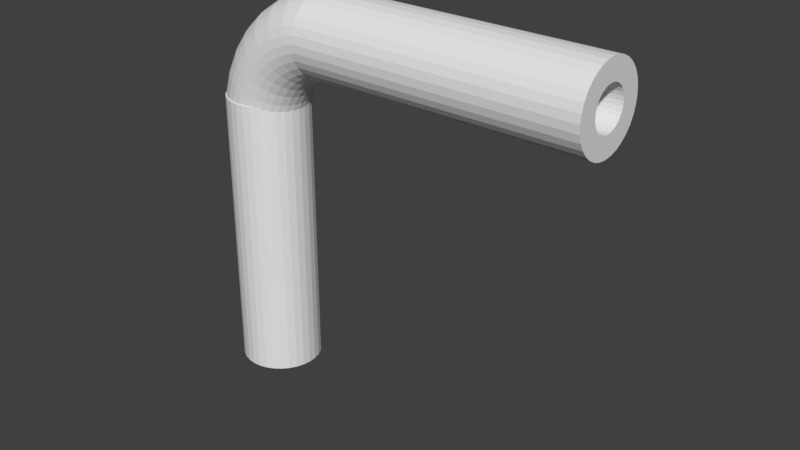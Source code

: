 # Source: LBendRC.blend  (saved by Blender 2.79.0; exported with 4.5.12 LTS)
import bpy
from mathutils import Matrix  # noqa: F401  (used for matrix-valued properties, if any)

bpy.ops.wm.read_factory_settings(use_empty=True)
scene = bpy.context.scene
scene.name = 'Scene'

# ---- collections
col_collection_1 = bpy.data.collections.new('Collection 1'); scene.collection.children.link(col_collection_1)

# ---- world
world_world = bpy.data.worlds.new('World'); scene.world = world_world
world_world.color = (0.05088, 0.05088, 0.05088)
world_world.use_sun_shadow = False
world_world.sun_shadow_jitter_overblur = 0.0
world_world.cycles.sampling_method = 'MANUAL'

# ---- meshes
me_cylinder_008 = bpy.data.meshes.new('Cylinder.008')
me_cylinder_008.from_pydata([(0.0, 0.5, -1.75), (0.0, 0.5, 1.75), (0.09755, 0.4904, -1.75), (0.09755, 0.4904, 1.75), (0.1913, 0.4619, -1.75), (0.1913, 0.4619, 1.75), (0.2778, 0.4157, -1.75), (0.2778, 0.4157, 1.75), (0.3536, 0.3536, -1.75), (0.3536, 0.3536, 1.75), (0.4157, 0.2778, -1.75), (0.4157, 0.2778, 1.75), (0.4619, 0.1913, -1.75), (0.4619, 0.1913, 1.75), (0.4904, 0.09755, -1.75), (0.4904, 0.09755, 1.75), (0.5, 3.775e-08, -1.75), (0.5, 3.775e-08, 1.75), (0.4904, -0.09755, -1.75), (0.4904, -0.09755, 1.75), (0.4619, -0.1913, -1.75), (0.4619, -0.1913, 1.75), (0.4157, -0.2778, -1.75), (0.4157, -0.2778, 1.75), (0.3536, -0.3536, -1.75), (0.3536, -0.3536, 1.75), (0.2778, -0.4157, -1.75), (0.2778, -0.4157, 1.75), (0.1913, -0.4619, -1.75), (0.1913, -0.4619, 1.75), (0.09755, -0.4904, -1.75), (0.09755, -0.4904, 1.75), (-1.629e-07, -0.5, -1.75), (-1.629e-07, -0.5, 1.75), (-0.09755, -0.4904, -1.75), (-0.09755, -0.4904, 1.75), (-0.1913, -0.4619, -1.75), (-0.1913, -0.4619, 1.75), (-0.2778, -0.4157, -1.75), (-0.2778, -0.4157, 1.75), (-0.3536, -0.3536, -1.75), (-0.3536, -0.3536, 1.75), (-0.4157, -0.2778, -1.75), (-0.4157, -0.2778, 1.75), (-0.4619, -0.1913, -1.75), (-0.4619, -0.1913, 1.75), (-0.4904, -0.09754, -1.75), (-0.4904, -0.09754, 1.75), (-0.5, 4.828e-07, -1.75), (-0.5, 4.828e-07, 1.75), (-0.4904, 0.09755, -1.75), (-0.4904, 0.09755, 1.75), (-0.4619, 0.1913, -1.75), (-0.4619, 0.1913, 1.75), (-0.4157, 0.2778, -1.75), (-0.4157, 0.2778, 1.75), (-0.3536, 0.3536, -1.75), (-0.3536, 0.3536, 1.75), (-0.2778, 0.4157, -1.75), (-0.2778, 0.4157, 1.75), (-0.1913, 0.4619, -1.75), (-0.1913, 0.4619, 1.75), (-0.09754, 0.4904, -1.75), (-0.09754, 0.4904, 1.75), (0.2079, -0.1389, 1.75), (0.2079, -0.1389, -1.75), (0.0, 0.25, 1.75), (0.0, 0.25, -1.75), (-0.04877, 0.2452, 1.75), (-0.04877, 0.2452, -1.75), (-0.09567, 0.231, 1.75), (-0.09567, 0.231, -1.75), (-0.231, -0.09567, 1.75), (-0.231, -0.09567, -1.75), (-0.2079, -0.1389, 1.75), (-0.2079, -0.1389, -1.75), (-0.2452, -0.04877, 1.75), (-0.2452, -0.04877, -1.75), (-0.1768, -0.1768, 1.75), (-0.1768, -0.1768, -1.75), (-0.04877, -0.2452, 1.75), (-0.04877, -0.2452, -1.75), (-8.146e-08, -0.25, 1.75), (-8.146e-08, -0.25, -1.75), (-0.09567, -0.231, 1.75), (-0.09567, -0.231, -1.75), (0.2452, 0.04877, 1.75), (0.2452, 0.04877, -1.75), (0.1389, 0.2079, 1.75), (0.1389, 0.2079, -1.75), (0.25, 1.887e-08, 1.75), (0.25, 1.887e-08, -1.75), (0.231, 0.09567, 1.75), (0.231, 0.09567, -1.75), (0.04877, -0.2452, 1.75), (0.04877, -0.2452, -1.75), (-0.1768, 0.1768, 1.75), (-0.1768, 0.1768, -1.75), (-0.1389, 0.2079, 1.75), (-0.1389, 0.2079, -1.75), (-0.2079, 0.1389, 1.75), (-0.2079, 0.1389, -1.75), (0.2452, -0.04877, 1.75), (0.2452, -0.04877, -1.75), (0.1389, -0.2079, 1.75), (0.1389, -0.2079, -1.75), (0.1768, -0.1768, 1.75), (0.1768, -0.1768, -1.75), (0.231, -0.09567, 1.75), (0.231, -0.09567, -1.75), (-0.25, 2.414e-07, 1.75), (-0.25, 2.414e-07, -1.75), (-0.1389, -0.2079, 1.75), (-0.1389, -0.2079, -1.75), (-0.2452, 0.04877, 1.75), (-0.2452, 0.04877, -1.75), (0.1768, 0.1768, 1.75), (0.1768, 0.1768, -1.75), (0.09567, -0.231, 1.75), (0.09567, -0.231, -1.75), (0.2079, 0.1389, 1.75), (0.2079, 0.1389, -1.75), (-0.231, 0.09567, 1.75), (-0.231, 0.09567, -1.75), (0.09567, 0.231, 1.75), (0.09567, 0.231, -1.75), (0.04877, 0.2452, 1.75), (0.04877, 0.2452, -1.75), (-0.08673, -0.3655, 1.513), (-0.009515, -0.3707, 1.506), (0.06653, -0.3601, 1.499), (0.1379, -0.3345, 1.492), (0.2016, -0.2958, 1.485), (0.2556, -0.2461, 1.48), (0.2983, -0.1878, 1.476), (0.3287, -0.1231, 1.473), (0.3463, -0.05417, 1.472), (0.3506, 0.01682, 1.473), (0.3414, 0.08775, 1.476), (0.3185, 0.1563, 1.48), (0.2823, 0.2201, 1.485), (0.2335, 0.2764, 1.492), (0.1733, 0.3226, 1.499), (0.1042, 0.3559, 1.506), (0.02906, 0.3746, 1.513), (-0.0483, 0.3774, 1.519), (-0.124, 0.3646, 1.524), (-0.1944, 0.3373, 1.528), (-0.2566, 0.2975, 1.531), (-0.3086, 0.2478, 1.533), (-0.3494, 0.1905, 1.534), (-0.3782, 0.1279, 1.535), (-0.3949, 0.06179, 1.535), (-0.3992, -0.006294, 1.535), (-0.3909, -0.07472, 1.534), (-0.3696, -0.1417, 1.533), (-0.3352, -0.2049, 1.531), (-0.2881, -0.2618, 1.528), (-0.2294, -0.3093, 1.524), (-0.1613, -0.3446, 1.519), (-0.05232, -0.371, 1.721), (0.02404, -0.3744, 1.708), (0.09862, -0.3624, 1.696), (0.1682, -0.336, 1.684), (0.2301, -0.297, 1.674), (0.2824, -0.2476, 1.665), (0.3238, -0.1898, 1.659), (0.3534, -0.1259, 1.655), (0.3706, -0.05797, 1.654), (0.375, 0.01196, 1.655), (0.3663, 0.08183, 1.659), (0.3445, 0.1495, 1.665), (0.3098, 0.2126, 1.674), (0.2628, 0.2686, 1.684), (0.2046, 0.315, 1.696), (0.1373, 0.3492, 1.708), (0.06349, 0.3692, 1.721), (-0.01328, 0.3738, 1.732), (-0.08925, 0.3626, 1.743), (-0.1608, 0.3366, 1.751), (-0.2247, 0.2975, 1.758), (-0.2786, 0.2477, 1.763), (-0.3211, 0.1896, 1.766), (-0.3512, 0.1256, 1.768), (-0.3686, 0.05767, 1.769), (-0.3728, -0.01231, 1.768), (-0.3636, -0.08247, 1.766), (-0.3409, -0.1507, 1.763), (-0.3048, -0.2146, 1.758), (-0.2559, -0.2714, 1.751), (-0.1957, -0.318, 1.743), (-0.1268, -0.3518, 1.732), (0.009157, -0.3806, 1.92), (0.08225, -0.3835, 1.895), (0.1536, -0.371, 1.87), (0.2202, -0.3442, 1.848), (0.2795, -0.3048, 1.828), (0.3298, -0.255, 1.812), (0.3696, -0.197, 1.8), (0.3983, -0.1329, 1.793), (0.4152, -0.06494, 1.791), (0.4199, 0.004941, 1.793), (0.4121, 0.07467, 1.8), (0.3919, 0.1421, 1.812), (0.3593, 0.2049, 1.828), (0.3148, 0.2605, 1.848), (0.2596, 0.3064, 1.87), (0.1955, 0.3401, 1.895), (0.125, 0.3596, 1.92), (0.05135, 0.3636, 1.945), (-0.02174, 0.352, 1.968), (-0.09076, 0.3256, 1.988), (-0.1526, 0.2862, 2.005), (-0.2051, 0.2362, 2.018), (-0.2465, 0.178, 2.027), (-0.276, 0.1138, 2.032), (-0.2932, 0.04588, 2.033), (-0.2976, -0.02407, 2.032), (-0.2891, -0.09414, 2.027), (-0.2674, -0.1622, 2.018), (-0.2328, -0.2259, 2.005), (-0.1859, -0.2823, 1.988), (-0.1282, -0.3285, 1.968), (-0.06217, -0.3619, 1.945), (0.104, -0.3954, 2.107), (0.1717, -0.3975, 2.069), (0.2378, -0.3842, 2.033), (0.2996, -0.3566, 2.0), (0.3547, -0.3165, 1.971), (0.4016, -0.2662, 1.948), (0.439, -0.2078, 1.931), (0.4661, -0.1435, 1.921), (0.4825, -0.07547, 1.918), (0.4877, -0.00567, 1.921), (0.4815, 0.06382, 1.931), (0.4637, 0.1309, 1.948), (0.4344, 0.1931, 1.971), (0.3942, 0.2481, 2.0), (0.3438, 0.2932, 2.033), (0.2849, 0.3261, 2.069), (0.2198, 0.3448, 2.107), (0.1515, 0.348, 2.144), (0.08345, 0.3356, 2.179), (0.01884, 0.3085, 2.209), (-0.03938, 0.2685, 2.235), (-0.08895, 0.218, 2.256), (-0.1284, 0.1595, 2.27), (-0.1567, 0.09517, 2.278), (-0.1735, 0.02715, 2.281), (-0.1783, -0.04274, 2.278), (-0.1709, -0.1126, 2.27), (-0.1513, -0.1804, 2.256), (-0.1195, -0.2436, 2.235), (-0.07627, -0.2995, 2.209), (-0.02303, -0.345, 2.179), (0.03803, -0.3776, 2.144), (0.2293, -0.415, 2.273), (0.2895, -0.416, 2.224), (0.3485, -0.4015, 2.178), (0.4038, -0.3729, 2.136), (0.4533, -0.332, 2.099), (0.4956, -0.2809, 2.07), (0.5297, -0.222, 2.048), (0.5549, -0.1574, 2.035), (0.5706, -0.08925, 2.031), (0.5764, -0.01955, 2.035), (0.5722, 0.04962, 2.048), (0.5578, 0.1161, 2.07), (0.533, 0.1777, 2.099), (0.4984, 0.2318, 2.136), (0.4545, 0.2759, 2.178), (0.4027, 0.3077, 2.224), (0.3451, 0.3252, 2.273), (0.2843, 0.3272, 2.322), (0.2231, 0.3137, 2.367), (0.1647, 0.2856, 2.408), (0.1117, 0.2449, 2.442), (0.06623, 0.1937, 2.469), (0.02972, 0.1347, 2.489), (0.003099, 0.07017, 2.5), (-0.01308, 0.002057, 2.504), (-0.01848, -0.06774, 2.5), (-0.01285, -0.1374, 2.489), (0.003896, -0.2047, 2.469), (0.03159, -0.2673, 2.442), (0.06961, -0.3223, 2.408), (0.1167, -0.3668, 2.367), (0.1708, -0.3984, 2.322), (0.3813, -0.4388, 2.415), (0.4323, -0.4383, 2.357), (0.4824, -0.4225, 2.301), (0.5297, -0.3926, 2.251), (0.5723, -0.3506, 2.208), (0.6091, -0.2987, 2.173), (0.6391, -0.2391, 2.147), (0.6618, -0.1741, 2.132), (0.6767, -0.1059, 2.127), (0.6834, -0.03629, 2.132), (0.6816, 0.03251, 2.147), (0.6712, 0.09838, 2.173), (0.652, 0.1591, 2.208), (0.6243, 0.2121, 2.251), (0.5884, 0.255, 2.301), (0.5455, 0.2853, 2.357), (0.4971, 0.3014, 2.415), (0.4455, 0.302, 2.473), (0.393, 0.2871, 2.528), (0.3424, 0.2578, 2.578), (0.296, 0.216, 2.62), (0.2557, 0.1641, 2.653), (0.223, 0.1045, 2.677), (0.1986, 0.03959, 2.691), (0.1831, -0.02864, 2.695), (0.177, -0.09832, 2.691), (0.1804, -0.1676, 2.677), (0.1934, -0.2343, 2.653), (0.2159, -0.2961, 2.62), (0.2473, -0.3501, 2.578), (0.2866, -0.3934, 2.528), (0.332, -0.4236, 2.473), (0.5554, -0.466, 2.528), (0.5956, -0.4639, 2.462), (0.6355, -0.4464, 2.399), (0.6734, -0.4151, 2.342), (0.7081, -0.3718, 2.293), (0.7385, -0.3189, 2.254), (0.7639, -0.2586, 2.226), (0.7838, -0.1932, 2.208), (0.7977, -0.1248, 2.203), (0.8053, -0.05537, 2.208), (0.8064, 0.01299, 2.226), (0.8006, 0.07814, 2.254), (0.7879, 0.1378, 2.293), (0.768, 0.1896, 2.342), (0.7415, 0.231, 2.399), (0.7088, 0.2598, 2.462), (0.6712, 0.2742, 2.528), (0.6303, 0.2731, 2.595), (0.5881, 0.2566, 2.657), (0.5466, 0.2259, 2.714), (0.508, 0.1829, 2.762), (0.4738, 0.13, 2.8), (0.4455, 0.0697, 2.827), (0.4237, 0.004363, 2.844), (0.4091, -0.064, 2.849), (0.4021, -0.1335, 2.844), (0.4029, -0.2024, 2.827), (0.4115, -0.2685, 2.8), (0.4279, -0.3293, 2.762), (0.4515, -0.382, 2.714), (0.4816, -0.4239, 2.657), (0.5168, -0.4525, 2.595), (0.7463, -0.4959, 2.609), (0.7745, -0.4918, 2.537), (0.803, -0.4726, 2.469), (0.8307, -0.4397, 2.407), (0.8566, -0.3951, 2.354), (0.88, -0.341, 2.312), (0.9002, -0.28, 2.281), (0.917, -0.2141, 2.262), (0.9298, -0.1455, 2.256), (0.9385, -0.07621, 2.262), (0.9427, -0.00834, 2.281), (0.9421, 0.05601, 2.312), (0.9363, 0.1146, 2.354), (0.9253, 0.165, 2.407), (0.909, 0.2048, 2.469), (0.8877, 0.2318, 2.537), (0.8621, 0.2443, 2.609), (0.8331, 0.2413, 2.681), (0.8022, 0.2231, 2.75), (0.771, 0.1908, 2.812), (0.7411, 0.1464, 2.865), (0.7139, 0.0924, 2.907), (0.6905, 0.03136, 2.937), (0.6717, -0.03444, 2.955), (0.6582, -0.103, 2.961), (0.6502, -0.1723, 2.955), (0.6479, -0.2407, 2.937), (0.6516, -0.306, 2.907), (0.661, -0.3657, 2.865), (0.6759, -0.4171, 2.812), (0.6957, -0.4574, 2.75), (0.7196, -0.4842, 2.681), (0.9481, -0.5275, 2.655), (0.9636, -0.5214, 2.58), (0.98, -0.5003, 2.508), (0.9967, -0.4657, 2.443), (1.013, -0.4196, 2.388), (1.029, -0.3644, 2.344), (1.044, -0.3024, 2.311), (1.057, -0.236, 2.292), (1.069, -0.1673, 2.285), (1.079, -0.09818, 2.292), (1.086, -0.03083, 2.311), (1.091, 0.03267, 2.344), (1.093, 0.09007, 2.388), (1.091, 0.139, 2.443), (1.086, 0.1771, 2.508), (1.077, 0.2022, 2.58), (1.064, 0.2127, 2.655), (1.048, 0.2078, 2.731), (1.029, 0.1876, 2.804), (1.009, 0.1536, 2.869), (0.9884, 0.1077, 2.925), (0.9686, 0.05255, 2.97), (0.9506, -0.009334, 3.002), (0.9351, -0.07564, 3.021), (0.9226, -0.1443, 3.028), (0.9135, -0.2135, 3.021), (0.908, -0.2814, 3.002), (0.9063, -0.3459, 2.97), (0.9082, -0.4044, 2.925), (0.9138, -0.4543, 2.869), (0.9226, -0.4929, 2.804), (0.9342, -0.5178, 2.731), (1.155, -0.5597, 2.657), (1.165, -0.5511, 2.58), (1.177, -0.5278, 2.508), (1.19, -0.4915, 2.444), (1.203, -0.4446, 2.389), (1.216, -0.3893, 2.346), (1.228, -0.3281, 2.314), (1.24, -0.2629, 2.296), (1.251, -0.1958, 2.289), (1.261, -0.1285, 2.296), (1.27, -0.06274, 2.314), (1.276, -0.0005474, 2.346), (1.281, 0.05604, 2.389), (1.283, 0.1047, 2.444), (1.282, 0.1431, 2.508), (1.278, 0.1689, 2.58), (1.27, 0.1803, 2.657), (1.26, 0.1761, 2.735), (1.246, 0.1564, 2.81), (1.231, 0.1222, 2.878), (1.215, 0.07583, 2.937), (1.198, 0.01976, 2.984), (1.182, -0.0433, 3.018), (1.168, -0.1109, 3.039), (1.156, -0.1808, 3.046), (1.146, -0.2511, 3.039), (1.139, -0.3198, 3.018), (1.135, -0.3847, 2.984), (1.133, -0.4432, 2.937), (1.135, -0.4924, 2.878), (1.139, -0.5296, 2.81), (1.146, -0.5524, 2.735), (-0.08837, -0.3754, 1.513), (-0.009129, -0.3807, 1.506), (0.06892, -0.3698, 1.498), (0.1421, -0.3435, 1.491), (0.2076, -0.3038, 1.484), (0.2629, -0.2528, 1.479), (0.3068, -0.1929, 1.475), (0.338, -0.1265, 1.472), (0.3561, -0.0557, 1.471), (0.3605, 0.01719, 1.472), (0.351, 0.09001, 1.475), (0.3276, 0.1604, 1.479), (0.2904, 0.2259, 1.484), (0.2403, 0.2837, 1.491), (0.1786, 0.3311, 1.498), (0.1076, 0.3653, 1.506), (0.03051, 0.3845, 1.513), (-0.04887, 0.3874, 1.519), (-0.1265, 0.3743, 1.525), (-0.1988, 0.3462, 1.529), (-0.2627, 0.3054, 1.532), (-0.3161, 0.2544, 1.534), (-0.3579, 0.1956, 1.535), (-0.3875, 0.1313, 1.536), (-0.4047, 0.06332, 1.536), (-0.4091, -0.006609, 1.536), (-0.4006, -0.07689, 1.535), (-0.3787, -0.1456, 1.534), (-0.3434, -0.2106, 1.532), (-0.295, -0.2689, 1.529), (-0.2348, -0.3177, 1.525), (-0.1649, -0.354, 1.519), (-0.05389, -0.3808, 1.721), (0.02444, -0.3844, 1.708), (0.101, -0.3721, 1.695), (0.1724, -0.345, 1.683), (0.2359, -0.305, 1.672), (0.2897, -0.2542, 1.664), (0.3322, -0.1949, 1.657), (0.3626, -0.1293, 1.653), (0.3803, -0.05948, 1.652), (0.3847, 0.01235, 1.653), (0.3758, 0.08412, 1.657), (0.3535, 0.1536, 1.664), (0.3178, 0.2184, 1.672), (0.2695, 0.2759, 1.683), (0.2098, 0.3235, 1.695), (0.1407, 0.3586, 1.708), (0.065, 0.3791, 1.721), (-0.01375, 0.3837, 1.733), (-0.09168, 0.3722, 1.743), (-0.165, 0.3455, 1.752), (-0.2306, 0.3054, 1.759), (-0.2859, 0.2543, 1.765), (-0.3295, 0.1947, 1.768), (-0.3605, 0.1289, 1.77), (-0.3783, 0.05919, 1.77), (-0.3826, -0.01266, 1.77), (-0.3732, -0.0847, 1.768), (-0.3499, -0.1548, 1.765), (-0.3128, -0.2204, 1.759), (-0.2627, -0.2786, 1.752), (-0.201, -0.3264, 1.743), (-0.1303, -0.3612, 1.733), (0.00762, -0.3905, 1.92), (0.08259, -0.3935, 1.894), (0.1558, -0.3807, 1.869), (0.2241, -0.3531, 1.846), (0.285, -0.3127, 1.825), (0.3366, -0.2615, 1.809), (0.3775, -0.2019, 1.797), (0.4069, -0.1362, 1.789), (0.4242, -0.06636, 1.787), (0.4291, 0.005412, 1.789), (0.4211, 0.07702, 1.797), (0.4004, 0.1462, 1.809), (0.3669, 0.2107, 1.825), (0.3213, 0.2678, 1.846), (0.2646, 0.3149, 1.869), (0.1988, 0.3495, 1.894), (0.1265, 0.3695, 1.92), (0.05102, 0.3736, 1.946), (-0.02394, 0.3617, 1.97), (-0.09473, 0.3345, 1.99), (-0.1582, 0.2941, 2.007), (-0.212, 0.2427, 2.021), (-0.2545, 0.1829, 2.03), (-0.2848, 0.1171, 2.035), (-0.3024, 0.04732, 2.037), (-0.307, -0.02451, 2.035), (-0.2982, -0.09646, 2.03), (-0.276, -0.1664, 2.021), (-0.2405, -0.2317, 2.007), (-0.1924, -0.2896, 1.99), (-0.1333, -0.337, 1.97), (-0.06553, -0.3713, 1.946), (0.1025, -0.4053, 2.107), (0.1718, -0.4075, 2.068), (0.2396, -0.3938, 2.031), (0.303, -0.3654, 1.997), (0.3596, -0.3243, 1.967), (0.4077, -0.2726, 1.944), (0.4461, -0.2127, 1.926), (0.4739, -0.1467, 1.916), (0.4907, -0.07677, 1.912), (0.4961, -0.005074, 1.916), (0.4897, 0.06629, 1.926), (0.4715, 0.1351, 1.944), (0.4415, 0.199, 1.967), (0.4002, 0.2555, 1.997), (0.3485, 0.3018, 2.031), (0.2881, 0.3355, 2.068), (0.2214, 0.3547, 2.107), (0.1514, 0.3579, 2.145), (0.08155, 0.3452, 2.181), (0.01531, 0.3173, 2.212), (-0.04438, 0.2763, 2.239), (-0.09522, 0.2245, 2.26), (-0.1356, 0.1644, 2.275), (-0.1647, 0.09833, 2.283), (-0.1819, 0.02847, 2.286), (-0.1869, -0.04329, 2.283), (-0.1794, -0.115, 2.275), (-0.1592, -0.1846, 2.26), (-0.1266, -0.2495, 2.239), (-0.08234, -0.3068, 2.212), (-0.02776, -0.3535, 2.181), (0.03483, -0.387, 2.145), (0.2278, -0.4249, 2.273), (0.2895, -0.4259, 2.223), (0.35, -0.411, 2.175), (0.4066, -0.3817, 2.132), (0.4574, -0.3396, 2.094), (0.5009, -0.2872, 2.064), (0.5358, -0.2267, 2.042), (0.5616, -0.1604, 2.029), (0.5777, -0.09038, 2.024), (0.5838, -0.01879, 2.029), (0.5795, 0.05225, 2.042), (0.5647, 0.1205, 2.064), (0.5393, 0.1837, 2.094), (0.5038, 0.2393, 2.132), (0.4588, 0.2845, 2.175), (0.4057, 0.3171, 2.223), (0.3467, 0.335, 2.273), (0.2843, 0.3371, 2.323), (0.2216, 0.3232, 2.37), (0.1618, 0.2944, 2.412), (0.1074, 0.2525, 2.447), (0.06082, 0.2, 2.475), (0.02338, 0.1395, 2.495), (-0.003926, 0.07317, 2.507), (-0.02053, 0.003223, 2.511), (-0.02608, -0.06845, 2.507), (-0.02033, -0.1399, 2.495), (-0.003186, -0.209, 2.475), (0.02518, -0.2733, 2.447), (0.06413, -0.3297, 2.412), (0.1123, -0.3755, 2.37), (0.1678, -0.4078, 2.323), (0.3798, -0.4487, 2.415), (0.432, -0.4482, 2.355), (0.4834, -0.4319, 2.298), (0.5318, -0.4012, 2.246), (0.5755, -0.3581, 2.202), (0.6132, -0.3048, 2.166), (0.6441, -0.2437, 2.14), (0.6673, -0.1769, 2.124), (0.6826, -0.1068, 2.119), (0.6895, -0.03533, 2.124), (0.6877, 0.03532, 2.14), (0.677, 0.103, 2.166), (0.6574, 0.1652, 2.202), (0.6289, 0.2197, 2.246), (0.5922, 0.2637, 2.298), (0.5482, 0.2948, 2.355), (0.4987, 0.3113, 2.415), (0.4458, 0.3119, 2.475), (0.3921, 0.2966, 2.532), (0.3402, 0.2665, 2.582), (0.2927, 0.2236, 2.625), (0.2514, 0.1702, 2.659), (0.2178, 0.1091, 2.684), (0.1927, 0.0424, 2.698), (0.1769, -0.02766, 2.703), (0.1706, -0.09922, 2.698), (0.1741, -0.1703, 2.684), (0.1874, -0.2389, 2.659), (0.2104, -0.3022, 2.625), (0.2426, -0.3576, 2.582), (0.2828, -0.4021, 2.532), (0.3292, -0.4331, 2.475), (0.5539, -0.4759, 2.528), (0.595, -0.4737, 2.46), (0.6359, -0.4558, 2.396), (0.6747, -0.4236, 2.337), (0.7103, -0.3792, 2.287), (0.7414, -0.3249, 2.247), (0.7675, -0.263, 2.217), (0.7878, -0.1958, 2.2), (0.8021, -0.1255, 2.194), (0.81, -0.05418, 2.2), (0.8111, 0.01601, 2.217), (0.8052, 0.08291, 2.247), (0.7922, 0.1442, 2.287), (0.7719, 0.1973, 2.337), (0.7447, 0.2398, 2.396), (0.7113, 0.2693, 2.46), (0.6728, 0.284, 2.528), (0.6309, 0.2829, 2.596), (0.5876, 0.266, 2.661), (0.5452, 0.2344, 2.719), (0.5057, 0.1902, 2.768), (0.4707, 0.1359, 2.808), (0.4416, 0.07404, 2.836), (0.4193, 0.00695, 2.853), (0.4044, -0.06325, 2.858), (0.3972, -0.1347, 2.853), (0.3979, -0.2054, 2.836), (0.4067, -0.2732, 2.808), (0.4234, -0.3356, 2.768), (0.4476, -0.3897, 2.719), (0.4783, -0.4327, 2.661), (0.5143, -0.462, 2.596), (0.7447, -0.5058, 2.609), (0.7736, -0.5016, 2.535), (0.8028, -0.4819, 2.465), (0.8311, -0.4481, 2.402), (0.8576, -0.4023, 2.347), (0.8815, -0.3468, 2.304), (0.9023, -0.2841, 2.272), (0.9195, -0.2164, 2.253), (0.9327, -0.1459, 2.246), (0.9416, -0.07478, 2.253), (0.9459, -0.005083, 2.272), (0.9453, 0.06099, 2.304), (0.9395, 0.1211, 2.347), (0.9283, 0.1728, 2.402), (0.9116, 0.2137, 2.465), (0.8898, 0.2414, 2.535), (0.8636, 0.2542, 2.609), (0.834, 0.2511, 2.683), (0.8024, 0.2324, 2.754), (0.7705, 0.1992, 2.818), (0.7399, 0.1536, 2.872), (0.7121, 0.09816, 2.915), (0.6881, 0.03548, 2.946), (0.6689, -0.03209, 2.964), (0.6549, -0.1025, 2.971), (0.6467, -0.1737, 2.964), (0.6444, -0.2439, 2.946), (0.6481, -0.3109, 2.915), (0.6577, -0.3722, 2.872), (0.6729, -0.425, 2.818), (0.6931, -0.4663, 2.754), (0.7175, -0.4938, 2.683), (0.9465, -0.5373, 2.655), (0.9623, -0.5311, 2.578), (0.9791, -0.5095, 2.504), (0.9962, -0.4739, 2.438), (1.013, -0.4266, 2.381), (1.029, -0.3699, 2.335), (1.044, -0.3063, 2.302), (1.058, -0.2381, 2.282), (1.07, -0.1674, 2.275), (1.08, -0.09649, 2.282), (1.088, -0.02733, 2.302), (1.093, 0.03787, 2.335), (1.095, 0.09678, 2.381), (1.093, 0.147, 2.438), (1.088, 0.1861, 2.504), (1.079, 0.2119, 2.578), (1.065, 0.2226, 2.655), (1.049, 0.2175, 2.733), (1.03, 0.1968, 2.808), (1.009, 0.1618, 2.875), (0.9884, 0.1147, 2.932), (0.9682, 0.05811, 2.978), (0.9497, -0.005443, 3.011), (0.9338, -0.07353, 3.031), (0.921, -0.1441, 3.038), (0.9117, -0.2152, 3.031), (0.906, -0.2849, 3.011), (0.9042, -0.351, 2.978), (0.9061, -0.4111, 2.932), (0.9117, -0.4623, 2.875), (0.9206, -0.5019, 2.808), (0.9324, -0.5275, 2.733), (1.153, -0.5695, 2.657), (1.164, -0.5608, 2.578), (1.176, -0.5368, 2.504), (1.189, -0.4996, 2.438), (1.202, -0.4513, 2.382), (1.215, -0.3946, 2.337), (1.228, -0.3317, 2.305), (1.24, -0.2648, 2.286), (1.252, -0.1958, 2.279), (1.262, -0.1267, 2.286), (1.271, -0.05919, 2.305), (1.278, 0.004662, 2.337), (1.282, 0.06274, 2.382), (1.284, 0.1127, 2.438), (1.284, 0.1521, 2.504), (1.279, 0.1785, 2.578), (1.272, 0.1902, 2.657), (1.261, 0.1858, 2.737), (1.248, 0.1655, 2.814), (1.232, 0.1305, 2.884), (1.215, 0.08286, 2.944), (1.198, 0.02528, 2.993), (1.182, -0.03947, 3.027), (1.167, -0.1089, 3.049), (1.155, -0.1807, 3.056), (1.145, -0.2529, 3.049), (1.138, -0.3234, 3.027), (1.133, -0.39, 2.993), (1.132, -0.4501, 2.944), (1.133, -0.5006, 2.884), (1.138, -0.5387, 2.814), (1.144, -0.5621, 2.737), (-0.0923, -0.4428, 1.595), (0.001242, -0.4496, 1.586), (0.09351, -0.4372, 1.577), (0.1801, -0.4065, 1.568), (0.2575, -0.3599, 1.56), (0.323, -0.2998, 1.553), (0.3748, -0.2293, 1.548), (0.4117, -0.151, 1.545), (0.433, -0.06773, 1.544), (0.4382, 0.01811, 1.545), (0.4269, 0.1039, 1.548), (0.3992, 0.1869, 1.553), (0.3551, 0.264, 1.56), (0.2957, 0.3321, 1.568), (0.2226, 0.3877, 1.577), (0.1385, 0.4278, 1.586), (0.04735, 0.4499, 1.595), (-0.04633, 0.4527, 1.603), (-0.1377, 0.4365, 1.61), (-0.2225, 0.4029, 1.616), (-0.297, 0.3546, 1.62), (-0.3591, 0.2945, 1.623), (-0.4075, 0.2258, 1.624), (-0.4416, 0.151, 1.625), (-0.4614, 0.0722, 1.626), (-0.4667, -0.008881, 1.625), (-0.457, -0.09055, 1.624), (-0.4319, -0.1708, 1.623), (-0.3911, -0.2469, 1.62), (-0.3349, -0.3157, 1.616), (-0.2645, -0.3736, 1.61), (-0.1824, -0.4169, 1.603), (-0.07014, -0.4825, 1.721), (0.02859, -0.4872, 1.703), (0.1252, -0.4718, 1.686), (0.2155, -0.4377, 1.67), (0.296, -0.387, 1.656), (0.3642, -0.3226, 1.644), (0.4183, -0.2472, 1.636), (0.4569, -0.1638, 1.63), (0.4794, -0.07499, 1.629), (0.4851, 0.01641, 1.63), (0.4738, 0.1077, 1.636), (0.4453, 0.196, 1.644), (0.4001, 0.2782, 1.656), (0.3389, 0.351, 1.67), (0.2633, 0.4111, 1.686), (0.176, 0.4552, 1.703), (0.0806, 0.4809, 1.721), (-0.0186, 0.4865, 1.737), (-0.1167, 0.4718, 1.752), (-0.209, 0.4379, 1.764), (-0.2916, 0.387, 1.774), (-0.3614, 0.3222, 1.782), (-0.4164, 0.2467, 1.787), (-0.4555, 0.1633, 1.79), (-0.4781, 0.0748, 1.791), (-0.4836, -0.01634, 1.79), (-0.4718, -0.1077, 1.787), (-0.4425, -0.1964, 1.782), (-0.3959, -0.2794, 1.774), (-0.3328, -0.3531, 1.764), (-0.2552, -0.4136, 1.752), (-0.1663, -0.4576, 1.737), (-0.00821, -0.4922, 1.92), (0.08607, -0.4961, 1.886), (0.1783, -0.48, 1.853), (0.2644, -0.4451, 1.823), (0.3414, -0.3939, 1.796), (0.4066, -0.329, 1.775), (0.4584, -0.2534, 1.759), (0.4957, -0.1698, 1.75), (0.5177, -0.08099, 1.746), (0.5239, 0.01026, 1.75), (0.5139, 0.1013, 1.759), (0.4876, 0.1891, 1.775), (0.4453, 0.2708, 1.796), (0.3878, 0.3431, 1.823), (0.3164, 0.4026, 1.853), (0.2335, 0.4462, 1.886), (0.1425, 0.4712, 1.92), (0.04762, 0.4763, 1.954), (-0.04658, 0.461, 1.985), (-0.1356, 0.4266, 2.012), (-0.2154, 0.3753, 2.035), (-0.2832, 0.3102, 2.052), (-0.3368, 0.2343, 2.064), (-0.3751, 0.1508, 2.072), (-0.3974, 0.06218, 2.074), (-0.4032, -0.029, 2.072), (-0.3923, -0.1203, 2.064), (-0.3644, -0.2089, 2.052), (-0.3198, -0.2916, 2.035), (-0.2594, -0.3648, 2.012), (-0.1852, -0.4247, 1.985), (-0.1001, -0.468, 1.954), (0.08663, -0.5071, 2.107), (0.1736, -0.5098, 2.057), (0.2589, -0.4926, 2.009), (0.3386, -0.4567, 1.965), (0.4099, -0.4046, 1.927), (0.4707, -0.339, 1.896), (0.5192, -0.2629, 1.874), (0.5545, -0.179, 1.86), (0.5759, -0.09008, 1.856), (0.5827, 0.001065, 1.86), (0.5747, 0.09175, 1.874), (0.5517, 0.1791, 1.896), (0.5139, 0.2601, 1.927), (0.4619, 0.3315, 1.965), (0.3969, 0.39, 2.009), (0.3211, 0.4325, 2.057), (0.2374, 0.4564, 2.107), (0.1496, 0.4603, 2.156), (0.06208, 0.444, 2.202), (-0.021, 0.4087, 2.243), (-0.09591, 0.3566, 2.278), (-0.1598, 0.2909, 2.305), (-0.2107, 0.2146, 2.324), (-0.2474, 0.1308, 2.336), (-0.2691, 0.04211, 2.339), (-0.2755, -0.04898, 2.336), (-0.2662, -0.14, 2.324), (-0.241, -0.2282, 2.305), (-0.2002, -0.3103, 2.278), (-0.1448, -0.3827, 2.243), (-0.07649, -0.4417, 2.202), (0.001876, -0.484, 2.156), (0.2119, -0.5267, 2.273), (0.2891, -0.5279, 2.209), (0.3649, -0.5091, 2.148), (0.436, -0.472, 2.092), (0.4999, -0.4187, 2.044), (0.5546, -0.3522, 2.005), (0.5988, -0.2753, 1.976), (0.6314, -0.191, 1.959), (0.6519, -0.102, 1.953), (0.6596, -0.01097, 1.959), (0.6543, 0.07929, 1.976), (0.6357, 0.166, 2.005), (0.6039, 0.246, 2.044), (0.5593, 0.3163, 2.092), (0.503, 0.3734, 2.148), (0.4365, 0.4144, 2.209), (0.3627, 0.4368, 2.273), (0.2847, 0.4392, 2.337), (0.2064, 0.4214, 2.397), (0.1315, 0.3848, 2.451), (0.06351, 0.3317, 2.496), (0.005072, 0.2651, 2.532), (-0.04193, 0.1882, 2.558), (-0.07629, 0.104, 2.573), (-0.09728, 0.01523, 2.578), (-0.1044, -0.07575, 2.573), (-0.09741, -0.1664, 2.558), (-0.07613, -0.254, 2.532), (-0.04082, -0.3352, 2.496), (0.007698, -0.4066, 2.451), (0.0678, -0.4643, 2.397), (0.137, -0.5051, 2.337), (0.3639, -0.5505, 2.415), (0.429, -0.5498, 2.339), (0.4931, -0.5292, 2.266), (0.5537, -0.4904, 2.2), (0.6085, -0.4357, 2.143), (0.6559, -0.368, 2.097), (0.6948, -0.2903, 2.063), (0.7242, -0.2055, 2.043), (0.7435, -0.1163, 2.036), (0.7523, -0.02547, 2.043), (0.7502, 0.06428, 2.063), (0.737, 0.1501, 2.097), (0.7125, 0.229, 2.143), (0.677, 0.2978, 2.2), (0.6312, 0.3533, 2.266), (0.5764, 0.3925, 2.339), (0.5147, 0.413, 2.415), (0.4488, 0.4135, 2.491), (0.3819, 0.394, 2.564), (0.3173, 0.3557, 2.628), (0.258, 0.3013, 2.683), (0.2064, 0.2336, 2.727), (0.1643, 0.1559, 2.758), (0.1329, 0.07131, 2.777), (0.1129, -0.01766, 2.783), (0.1048, -0.1085, 2.777), (0.1089, -0.1987, 2.758), (0.1252, -0.2855, 2.727), (0.1537, -0.3656, 2.683), (0.1935, -0.4356, 2.628), (0.2433, -0.4918, 2.564), (0.3011, -0.5308, 2.491), (0.538, -0.5777, 2.528), (0.589, -0.5748, 2.442), (0.6397, -0.5521, 2.36), (0.6881, -0.5114, 2.285), (0.7325, -0.4551, 2.221), (0.7715, -0.3861, 2.17), (0.8042, -0.3075, 2.132), (0.8299, -0.222, 2.109), (0.848, -0.1327, 2.102), (0.858, -0.04201, 2.109), (0.8597, 0.04717, 2.132), (0.8525, 0.132, 2.17), (0.8365, 0.2096, 2.221), (0.8114, 0.2768, 2.285), (0.7778, 0.3304, 2.36), (0.7364, 0.3675, 2.442), (0.6887, 0.3858, 2.528), (0.6369, 0.3841, 2.615), (0.5833, 0.3624, 2.697), (0.5307, 0.3223, 2.771), (0.4816, 0.2663, 2.834), (0.4381, 0.1973, 2.884), (0.4019, 0.1188, 2.919), (0.3739, 0.0336, 2.941), (0.3551, -0.05554, 2.948), (0.3458, -0.1462, 2.941), (0.3464, -0.2358, 2.919), (0.3569, -0.3217, 2.884), (0.3773, -0.4006, 2.834), (0.4069, -0.469, 2.771), (0.4448, -0.5233, 2.697), (0.4892, -0.5602, 2.615), (0.7288, -0.6075, 2.609), (0.7642, -0.6022, 2.515), (0.8001, -0.5772, 2.426), (0.8351, -0.5344, 2.346), (0.868, -0.4763, 2.276), (0.8978, -0.4059, 2.221), (0.9237, -0.3262, 2.181), (0.9453, -0.2401, 2.156), (0.962, -0.1505, 2.148), (0.9735, -0.06008, 2.156), (0.9792, 0.02846, 2.181), (0.9788, 0.1123, 2.221), (0.972, 0.1884, 2.276), (0.9584, 0.2538, 2.346), (0.9382, 0.3053, 2.426), (0.9116, 0.3401, 2.515), (0.8796, 0.3559, 2.609), (0.8433, 0.3518, 2.703), (0.8046, 0.3278, 2.792), (0.7653, 0.2856, 2.873), (0.7276, 0.2278, 2.942), (0.6932, 0.1574, 2.997), (0.6634, 0.07786, 3.036), (0.6394, -0.007936, 3.06), (0.6219, -0.09729, 3.068), (0.6113, -0.1877, 3.06), (0.608, -0.2768, 3.036), (0.612, -0.3616, 2.997), (0.6233, -0.4391, 2.942), (0.6415, -0.5057, 2.873), (0.666, -0.5579, 2.792), (0.6956, -0.5925, 2.703), (0.9306, -0.6391, 2.655), (0.9494, -0.6311, 2.557), (0.9695, -0.6036, 2.463), (0.9902, -0.5585, 2.379), (1.011, -0.4984, 2.307), (1.031, -0.4265, 2.249), (1.049, -0.3457, 2.207), (1.066, -0.259, 2.182), (1.082, -0.1692, 2.173), (1.095, -0.07909, 2.182), (1.105, 0.008711, 2.207), (1.112, 0.09137, 2.249), (1.115, 0.1659, 2.307), (1.113, 0.2294, 2.379), (1.108, 0.2787, 2.463), (1.097, 0.311, 2.557), (1.081, 0.3244, 2.655), (1.062, 0.3177, 2.753), (1.039, 0.2914, 2.847), (1.014, 0.247, 2.933), (0.9884, 0.1872, 3.006), (0.9636, 0.1154, 3.064), (0.9408, 0.03464, 3.106), (0.921, -0.05189, 3.131), (0.9048, -0.1415, 3.139), (0.8928, -0.2319, 3.131), (0.8853, -0.3203, 3.106), (0.8823, -0.4041, 3.064), (0.884, -0.4801, 3.006), (0.89, -0.5448, 2.933), (0.9002, -0.5947, 2.847), (0.914, -0.6268, 2.753), (1.062, -0.6229, 2.645), (1.073, -0.6114, 2.554), (1.086, -0.5823, 2.468), (1.101, -0.538, 2.392), (1.115, -0.4812, 2.328), (1.13, -0.4147, 2.277), (1.145, -0.3413, 2.24), (1.158, -0.2634, 2.218), (1.172, -0.1833, 2.21), (1.184, -0.103, 2.218), (1.194, -0.02456, 2.24), (1.203, 0.04978, 2.277), (1.209, 0.1176, 2.328), (1.212, 0.1762, 2.392), (1.212, 0.2227, 2.468), (1.209, 0.2544, 2.554), (1.201, 0.2689, 2.645), (1.19, 0.2648, 2.738), (1.175, 0.2421, 2.829), (1.158, 0.2019, 2.911), (1.139, 0.1464, 2.983), (1.12, 0.07871, 3.041), (1.101, 0.001854, 3.083), (1.084, -0.08108, 3.108), (1.069, -0.1672, 3.117), (1.057, -0.2538, 3.108), (1.048, -0.338, 3.083), (1.042, -0.4169, 3.041), (1.04, -0.4873, 2.983), (1.041, -0.5459, 2.911), (1.045, -0.5895, 2.829), (1.052, -0.6156, 2.738), (-0.06823, -0.2951, 1.59), (-0.005036, -0.3, 1.585), (0.0573, -0.2918, 1.579), (0.1158, -0.2714, 1.574), (0.1679, -0.2402, 1.569), (0.212, -0.2, 1.565), (0.2469, -0.1528, 1.562), (0.2716, -0.1005, 1.56), (0.2859, -0.04472, 1.559), (0.2893, 0.01273, 1.56), (0.2817, 0.07016, 1.562), (0.263, 0.1257, 1.565), (0.2333, 0.1775, 1.569), (0.1931, 0.2231, 1.574), (0.1437, 0.2604, 1.579), (0.08683, 0.2872, 1.585), (0.02516, 0.3018, 1.59), (-0.03815, 0.3035, 1.594), (-0.09977, 0.2923, 1.598), (-0.1567, 0.2695, 1.601), (-0.2066, 0.2369, 1.602), (-0.2479, 0.1967, 1.603), (-0.28, 0.151, 1.604), (-0.3025, 0.1014, 1.604), (-0.3156, 0.04938, 1.604), (-0.319, -0.004181, 1.604), (-0.3127, -0.05824, 1.604), (-0.2961, -0.1116, 1.603), (-0.269, -0.1625, 1.602), (-0.2315, -0.2087, 1.601), (-0.1843, -0.2478, 1.598), (-0.129, -0.2773, 1.594), (-0.03606, -0.2692, 1.72), (0.0199, -0.2716, 1.713), (0.07441, -0.2627, 1.705), (0.1251, -0.2434, 1.697), (0.17, -0.215, 1.69), (0.2079, -0.1792, 1.685), (0.2378, -0.1374, 1.681), (0.2591, -0.09137, 1.678), (0.2715, -0.04246, 1.677), (0.2746, 0.007895, 1.678), (0.2684, 0.05826, 1.681), (0.2527, 0.1071, 1.685), (0.2276, 0.1528, 1.69), (0.1934, 0.1936, 1.697), (0.1511, 0.2274, 1.705), (0.1019, 0.2526, 1.713), (0.0479, 0.2674, 1.72), (-0.008415, 0.271, 1.728), (-0.06421, 0.263, 1.734), (-0.1167, 0.2442, 1.739), (-0.1636, 0.2159, 1.743), (-0.2031, 0.1797, 1.746), (-0.2342, 0.1376, 1.747), (-0.2562, 0.09125, 1.748), (-0.2688, 0.04206, 1.748), (-0.2718, -0.008632, 1.748), (-0.265, -0.05951, 1.747), (-0.2483, -0.1091, 1.746), (-0.2217, -0.1556, 1.743), (-0.1857, -0.1969, 1.739), (-0.1415, -0.2308, 1.734), (-0.09077, -0.2554, 1.728), (0.02501, -0.2788, 1.92), (0.07879, -0.2809, 1.903), (0.1312, -0.2717, 1.886), (0.1799, -0.2522, 1.871), (0.2232, -0.2235, 1.857), (0.2598, -0.1875, 1.846), (0.2887, -0.1455, 1.838), (0.3095, -0.09933, 1.833), (0.3217, -0.05031, 1.832), (0.325, 8.675e-05, 1.833), (0.3194, 0.05043, 1.838), (0.3046, 0.09919, 1.846), (0.2808, 0.1447, 1.857), (0.2484, 0.1852, 1.871), (0.2079, 0.2187, 1.886), (0.1608, 0.2434, 1.903), (0.109, 0.2579, 1.92), (0.05476, 0.261, 1.937), (0.000909, 0.2527, 1.953), (-0.04991, 0.2336, 1.967), (-0.09541, 0.205, 1.978), (-0.1339, 0.1687, 1.986), (-0.1642, 0.1265, 1.992), (-0.1857, 0.08016, 1.995), (-0.1982, 0.03102, 1.997), (-0.2014, -0.01958, 1.995), (-0.195, -0.07033, 1.992), (-0.179, -0.1198, 1.986), (-0.1535, -0.166, 1.978), (-0.1189, -0.2071, 1.967), (-0.07631, -0.2409, 1.953), (-0.02757, -0.2652, 1.937), (0.1199, -0.2936, 2.107), (0.1698, -0.2952, 2.08), (0.2186, -0.2854, 2.055), (0.264, -0.2653, 2.032), (0.3044, -0.2362, 2.012), (0.3386, -0.1998, 1.996), (0.3658, -0.1576, 1.984), (0.3855, -0.1112, 1.977), (0.3974, -0.06216, 1.974), (0.4011, -0.01181, 1.977), (0.3965, 0.03836, 1.984), (0.3834, 0.08686, 1.996), (0.362, 0.132, 2.012), (0.3324, 0.172, 2.032), (0.2953, 0.205, 2.055), (0.2519, 0.2292, 2.08), (0.2038, 0.243, 2.107), (0.1533, 0.2456, 2.133), (0.1029, 0.2367, 2.157), (0.05515, 0.2171, 2.179), (0.01216, 0.1882, 2.197), (-0.02437, 0.1516, 2.211), (-0.05333, 0.1092, 2.22), (-0.07409, 0.06269, 2.226), (-0.08629, 0.01351, 2.228), (-0.08969, -0.03705, 2.226), (-0.08413, -0.08768, 2.22), (-0.0695, -0.1369, 2.211), (-0.04589, -0.1829, 2.197), (-0.0138, -0.2236, 2.179), (0.02572, -0.2568, 2.157), (0.07099, -0.2807, 2.133), (0.2452, -0.3133, 2.273), (0.2899, -0.3139, 2.239), (0.3336, -0.3034, 2.205), (0.3744, -0.2826, 2.175), (0.4108, -0.2529, 2.15), (0.4418, -0.2159, 2.129), (0.4668, -0.1734, 2.114), (0.485, -0.1268, 2.105), (0.4964, -0.07765, 2.101), (0.5006, -0.02738, 2.105), (0.4974, 0.02257, 2.114), (0.4867, 0.0707, 2.129), (0.4684, 0.1154, 2.15), (0.4428, 0.1548, 2.175), (0.4103, 0.187, 2.205), (0.3719, 0.2104, 2.239), (0.3291, 0.2234, 2.273), (0.2839, 0.2252, 2.308), (0.2384, 0.2155, 2.34), (0.195, 0.1953, 2.369), (0.1557, 0.1657, 2.393), (0.122, 0.1287, 2.412), (0.09503, 0.086, 2.426), (0.07547, 0.0393, 2.434), (0.06366, -0.009949, 2.436), (0.05986, -0.06045, 2.434), (0.06423, -0.1109, 2.426), (0.07685, -0.1598, 2.412), (0.0976, -0.2053, 2.393), (0.126, -0.2455, 2.369), (0.1612, -0.278, 2.34), (0.2016, -0.3011, 2.308), (0.3972, -0.337, 2.415), (0.4353, -0.3367, 2.373), (0.4727, -0.3252, 2.334), (0.5078, -0.3035, 2.298), (0.5393, -0.273, 2.267), (0.5664, -0.2354, 2.242), (0.5884, -0.1924, 2.224), (0.605, -0.1456, 2.213), (0.6158, -0.09633, 2.209), (0.6206, -0.04615, 2.213), (0.6191, 0.003533, 2.224), (0.6112, 0.05121, 2.242), (0.5969, 0.09526, 2.267), (0.5762, 0.1339, 2.298), (0.5494, 0.1653, 2.334), (0.5174, 0.1877, 2.373), (0.4812, 0.1996, 2.415), (0.4425, 0.2003, 2.457), (0.4032, 0.1897, 2.496), (0.3654, 0.1686, 2.532), (0.3307, 0.1383, 2.562), (0.3007, 0.1007, 2.585), (0.2764, 0.05762, 2.602), (0.2584, 0.01068, 2.612), (0.2471, -0.03865, 2.615), (0.2428, -0.08906, 2.612), (0.2456, -0.1393, 2.602), (0.2556, -0.1877, 2.585), (0.2727, -0.2327, 2.562), (0.2964, -0.2721, 2.532), (0.326, -0.3038, 2.496), (0.3602, -0.3259, 2.457), (0.5713, -0.3643, 2.528), (0.6017, -0.3627, 2.481), (0.6317, -0.35, 2.435), (0.6601, -0.3273, 2.394), (0.6859, -0.2959, 2.359), (0.7085, -0.2577, 2.331), (0.7272, -0.2141, 2.311), (0.7418, -0.167, 2.299), (0.7519, -0.1176, 2.295), (0.7573, -0.06754, 2.299), (0.7579, -0.01817, 2.311), (0.7533, 0.02899, 2.331), (0.7435, 0.07232, 2.359), (0.7285, 0.1101, 2.394), (0.7084, 0.1404, 2.435), (0.6837, 0.1616, 2.481), (0.6552, 0.1724, 2.528), (0.6243, 0.1719, 2.576), (0.5924, 0.1602, 2.622), (0.5611, 0.138, 2.662), (0.532, 0.1068, 2.697), (0.5064, 0.06855, 2.724), (0.4852, 0.02495, 2.744), (0.4691, -0.02228, 2.755), (0.4584, -0.07171, 2.759), (0.4535, -0.122, 2.755), (0.4544, -0.1719, 2.744), (0.4613, -0.2199, 2.724), (0.474, -0.2642, 2.697), (0.4921, -0.3027, 2.662), (0.5152, -0.3334, 2.622), (0.542, -0.3543, 2.576), (0.7621, -0.3941, 2.609), (0.7839, -0.3912, 2.557), (0.8057, -0.3773, 2.508), (0.8267, -0.3534, 2.463), (0.8463, -0.321, 2.425), (0.8637, -0.282, 2.395), (0.8788, -0.2379, 2.373), (0.8911, -0.1903, 2.359), (0.9005, -0.1409, 2.355), (0.9067, -0.09092, 2.359), (0.9095, -0.04189, 2.373), (0.9086, 0.004696, 2.395), (0.9039, 0.04724, 2.425), (0.8952, 0.08399, 2.463), (0.8824, 0.1132, 2.508), (0.8659, 0.1331, 2.557), (0.8461, 0.1425, 2.609), (0.8238, 0.1407, 2.662), (0.8001, 0.1277, 2.711), (0.7762, 0.1043, 2.756), (0.7534, 0.0722, 2.795), (0.7328, 0.03313, 2.825), (0.7152, -0.01103, 2.846), (0.7012, -0.05859, 2.859), (0.6912, -0.1081, 2.864), (0.6856, -0.1583, 2.859), (0.6843, -0.2079, 2.846), (0.6876, -0.2553, 2.825), (0.6954, -0.2988, 2.795), (0.7073, -0.3364, 2.756), (0.7229, -0.3659, 2.711), (0.7415, -0.3856, 2.662), (0.964, -0.4257, 2.656), (0.9765, -0.4214, 2.601), (0.9896, -0.4062, 2.549), (1.003, -0.3811, 2.502), (1.016, -0.3477, 2.462), (1.028, -0.3078, 2.43), (1.039, -0.263, 2.407), (1.049, -0.2151, 2.392), (1.058, -0.1655, 2.388), (1.065, -0.1156, 2.392), (1.07, -0.06687, 2.407), (1.073, -0.02084, 2.43), (1.073, 0.0209, 2.462), (1.071, 0.05661, 2.502), (1.066, 0.08455, 2.549), (1.059, 0.1031, 2.601), (1.048, 0.111, 2.656), (1.035, 0.1076, 2.711), (1.02, 0.09307, 2.764), (1.004, 0.06843, 2.812), (0.9884, 0.03521, 2.852), (0.9732, -0.004695, 2.884), (0.9595, -0.04941, 2.907), (0.9479, -0.09728, 2.921), (0.9388, -0.1469, 2.926), (0.9323, -0.1969, 2.921), (0.9288, -0.246, 2.907), (0.9281, -0.2928, 2.884), (0.9304, -0.3354, 2.852), (0.9354, -0.3719, 2.812), (0.9429, -0.4002, 2.764), (0.9526, -0.4185, 2.711), (1.09, -0.4763, 2.65), (1.099, -0.4684, 2.588), (1.11, -0.4488, 2.531), (1.121, -0.4191, 2.48), (1.133, -0.3811, 2.437), (1.144, -0.3369, 2.403), (1.154, -0.2882, 2.379), (1.164, -0.2366, 2.364), (1.173, -0.1835, 2.36), (1.181, -0.1303, 2.364), (1.187, -0.07816, 2.379), (1.192, -0.02853, 2.403), (1.195, 0.017, 2.437), (1.196, 0.05661, 2.48), (1.194, 0.08836, 2.531), (1.19, 0.1103, 2.588), (1.183, 0.1207, 2.65), (1.174, 0.1186, 2.712), (1.162, 0.1039, 2.773), (1.149, 0.07724, 2.829), (1.135, 0.04028, 2.877), (1.121, -0.005, 2.916), (1.107, -0.05644, 2.945), (1.095, -0.112, 2.962), (1.085, -0.1697, 2.967), (1.077, -0.2278, 2.962), (1.072, -0.2844, 2.945), (1.069, -0.3375, 2.916), (1.068, -0.3849, 2.877), (1.07, -0.4244, 2.829), (1.075, -0.4538, 2.773), (1.081, -0.4714, 2.712), (0.9806, 0.3516, 2.64), (4.439, -0.1894, 2.64), (0.9791, 0.3421, 2.543), (4.437, -0.1989, 2.543), (0.9747, 0.314, 2.449), (4.433, -0.227, 2.449), (0.9676, 0.2683, 2.363), (4.426, -0.2726, 2.363), (0.958, 0.2069, 2.287), (4.416, -0.3341, 2.287), (0.9463, 0.1321, 2.225), (4.404, -0.4089, 2.225), (0.9329, 0.04665, 2.179), (4.391, -0.4943, 2.179), (0.9184, -0.04602, 2.15), (4.376, -0.587, 2.15), (0.9033, -0.1424, 2.14), (4.361, -0.6834, 2.14), (0.8883, -0.2388, 2.15), (4.346, -0.7798, 2.15), (0.8738, -0.3314, 2.179), (4.332, -0.8724, 2.179), (0.8604, -0.4168, 2.225), (4.318, -0.9578, 2.225), (0.8487, -0.4917, 2.287), (4.307, -1.033, 2.287), (0.8391, -0.5531, 2.363), (4.297, -1.094, 2.363), (0.8319, -0.5988, 2.449), (4.29, -1.14, 2.449), (0.8275, -0.6269, 2.543), (4.285, -1.168, 2.543), (0.8261, -0.6364, 2.64), (4.284, -1.177, 2.64), (0.8275, -0.6269, 2.738), (4.285, -1.168, 2.738), (0.8319, -0.5988, 2.832), (4.29, -1.14, 2.832), (0.8391, -0.5531, 2.918), (4.297, -1.094, 2.918), (0.8487, -0.4917, 2.994), (4.307, -1.033, 2.994), (0.8604, -0.4168, 3.056), (4.318, -0.9578, 3.056), (0.8738, -0.3314, 3.102), (4.332, -0.8724, 3.102), (0.8883, -0.2388, 3.131), (4.346, -0.7798, 3.131), (0.9033, -0.1424, 3.14), (4.361, -0.6834, 3.14), (0.9184, -0.04602, 3.131), (4.376, -0.587, 3.131), (0.9329, 0.04665, 3.102), (4.391, -0.4943, 3.102), (0.9463, 0.1321, 3.056), (4.404, -0.4089, 3.056), (0.958, 0.2069, 2.994), (4.416, -0.3341, 2.994), (0.9676, 0.2683, 2.918), (4.426, -0.2726, 2.918), (0.9747, 0.314, 2.832), (4.433, -0.227, 2.832), (0.9791, 0.3421, 2.738), (4.437, -0.1989, 2.738), (4.34, -0.8206, 2.433), (0.8819, -0.2796, 2.433), (4.4, -0.4364, 2.64), (0.942, 0.1046, 2.64), (4.399, -0.4411, 2.689), (0.9412, 0.09986, 2.689), (4.397, -0.4552, 2.736), (0.939, 0.0858, 2.736), (4.346, -0.7779, 2.871), (0.8886, -0.2369, 2.871), (4.34, -0.8206, 2.848), (0.8819, -0.2796, 2.848), (4.354, -0.7316, 2.886), (0.8958, -0.1906, 2.886), (4.334, -0.858, 2.817), (0.876, -0.317, 2.817), (4.323, -0.9256, 2.689), (0.8654, -0.3846, 2.689), (4.323, -0.9304, 2.64), (0.8647, -0.3894, 2.64), (4.326, -0.9116, 2.736), (0.8676, -0.3706, 2.736), (4.369, -0.6352, 2.395), (0.9109, -0.0942, 2.395), (4.393, -0.478, 2.502), (0.9355, 0.06298, 2.502), (4.361, -0.6834, 2.39), (0.9033, -0.1424, 2.39), (4.376, -0.5889, 2.41), (0.9181, -0.04787, 2.41), (4.323, -0.9256, 2.592), (0.8654, -0.3846, 2.592), (4.389, -0.5087, 2.817), (0.9307, 0.03226, 2.817), (4.393, -0.478, 2.779), (0.9355, 0.06298, 2.779), (4.383, -0.5462, 2.848), (0.9248, -0.005168, 2.848), (4.354, -0.7316, 2.395), (0.8958, -0.1906, 2.395), (4.329, -0.8888, 2.502), (0.8712, -0.3478, 2.502), (4.334, -0.858, 2.464), (0.876, -0.317, 2.464), (4.346, -0.7779, 2.41), (0.8886, -0.2369, 2.41), (4.361, -0.6834, 2.89), (0.9033, -0.1424, 2.89), (4.329, -0.8888, 2.779), (0.8712, -0.3478, 2.779), (4.369, -0.6352, 2.886), (0.9109, -0.0942, 2.886), (4.389, -0.5087, 2.464), (0.9307, 0.03226, 2.464), (4.326, -0.9116, 2.545), (0.8676, -0.3706, 2.545), (4.383, -0.5462, 2.433), (0.9248, -0.005168, 2.433), (4.376, -0.5889, 2.871), (0.9181, -0.04787, 2.871), (4.397, -0.4552, 2.545), (0.939, 0.0858, 2.545), (4.399, -0.4411, 2.592), (0.9412, 0.09986, 2.592)], [], [(0, 1, 3, 2), (2, 3, 5, 4), (4, 5, 7, 6), (6, 7, 9, 8), (8, 9, 11, 10), (10, 11, 13, 12), (12, 13, 15, 14), (14, 15, 17, 16), (16, 17, 19, 18), (18, 19, 21, 20), (20, 21, 23, 22), (22, 23, 25, 24), (24, 25, 27, 26), (26, 27, 29, 28), (28, 29, 31, 30), (30, 31, 33, 32), (32, 33, 35, 34), (34, 35, 37, 36), (36, 37, 39, 38), (38, 39, 41, 40), (40, 41, 43, 42), (42, 43, 45, 44), (44, 45, 47, 46), (46, 47, 49, 48), (48, 49, 51, 50), (50, 51, 53, 52), (52, 53, 55, 54), (54, 55, 57, 56), (56, 57, 59, 58), (58, 59, 61, 60), (3, 1, 63, 61, 59, 57, 55, 53, 51, 49, 110, 114, 122, 100, 96, 98, 70, 68, 66, 126, 124, 88, 116, 120, 92, 86, 90, 17, 15, 13, 11, 9, 7, 5), (60, 61, 63, 62), (62, 63, 1, 0), (0, 2, 4, 6, 8, 10, 12, 14, 16, 91, 87, 93, 121, 117, 89, 125, 127, 67, 69, 71, 99, 97, 101, 123, 115, 111, 48, 50, 52, 54, 56, 58, 60, 62), (103, 102, 90, 91), (107, 106, 64, 65), (65, 64, 108, 109), (115, 114, 110, 111), (87, 86, 92, 93), (91, 90, 86, 87), (121, 120, 116, 117), (67, 66, 68, 69), (81, 80, 82, 83), (101, 100, 122, 123), (83, 82, 94, 95), (69, 68, 70, 71), (117, 116, 88, 89), (113, 112, 84, 85), (17, 90, 102, 108, 64, 106, 104, 118, 94, 82, 80, 84, 112, 78, 74, 72, 76, 110, 49, 47, 45, 43, 41, 39, 37, 35, 33, 31, 29, 27, 25, 23, 21, 19), (89, 88, 124, 125), (105, 104, 106, 107), (99, 98, 96, 97), (123, 122, 114, 115), (119, 118, 104, 105), (79, 78, 112, 113), (73, 72, 74, 75), (127, 126, 66, 67), (93, 92, 120, 121), (111, 110, 76, 77), (109, 108, 102, 103), (85, 84, 80, 81), (71, 70, 98, 99), (125, 124, 126, 127), (95, 94, 118, 119), (77, 76, 72, 73), (97, 96, 100, 101), (48, 111, 77, 73, 75, 79, 113, 85, 81, 83, 95, 119, 105, 107, 65, 109, 103, 91, 16, 18, 20, 22, 24, 26, 28, 30, 32, 34, 36, 38, 40, 42, 44, 46), (75, 74, 78, 79), (155, 154, 186, 187), (142, 141, 173, 174), (129, 128, 160, 161), (156, 155, 187, 188), (143, 142, 174, 175), (130, 129, 161, 162), (157, 156, 188, 189), (144, 143, 175, 176), (131, 130, 162, 163), (158, 157, 189, 190), (145, 144, 176, 177), (132, 131, 163, 164), (159, 158, 190, 191), (146, 145, 177, 178), (133, 132, 164, 165), (128, 159, 191, 160), (147, 146, 178, 179), (134, 133, 165, 166), (148, 147, 179, 180), (135, 134, 166, 167), (149, 148, 180, 181), (136, 135, 167, 168), (150, 149, 181, 182), (137, 136, 168, 169), (151, 150, 182, 183), (138, 137, 169, 170), (152, 151, 183, 184), (139, 138, 170, 171), (153, 152, 184, 185), (140, 139, 171, 172), (154, 153, 185, 186), (141, 140, 172, 173), (168, 167, 199, 200), (182, 181, 213, 214), (169, 168, 200, 201), (183, 182, 214, 215), (170, 169, 201, 202), (184, 183, 215, 216), (171, 170, 202, 203), (185, 184, 216, 217), (172, 171, 203, 204), (186, 185, 217, 218), (173, 172, 204, 205), (187, 186, 218, 219), (174, 173, 205, 206), (161, 160, 192, 193), (188, 187, 219, 220), (175, 174, 206, 207), (162, 161, 193, 194), (189, 188, 220, 221), (176, 175, 207, 208), (163, 162, 194, 195), (190, 189, 221, 222), (177, 176, 208, 209), (164, 163, 195, 196), (191, 190, 222, 223), (178, 177, 209, 210), (165, 164, 196, 197), (160, 191, 223, 192), (179, 178, 210, 211), (166, 165, 197, 198), (180, 179, 211, 212), (167, 166, 198, 199), (181, 180, 212, 213), (203, 202, 234, 235), (217, 216, 248, 249), (204, 203, 235, 236), (218, 217, 249, 250), (205, 204, 236, 237), (219, 218, 250, 251), (206, 205, 237, 238), (193, 192, 224, 225), (220, 219, 251, 252), (207, 206, 238, 239), (194, 193, 225, 226), (221, 220, 252, 253), (208, 207, 239, 240), (195, 194, 226, 227), (222, 221, 253, 254), (209, 208, 240, 241), (196, 195, 227, 228), (223, 222, 254, 255), (210, 209, 241, 242), (197, 196, 228, 229), (192, 223, 255, 224), (211, 210, 242, 243), (198, 197, 229, 230), (212, 211, 243, 244), (199, 198, 230, 231), (213, 212, 244, 245), (200, 199, 231, 232), (214, 213, 245, 246), (201, 200, 232, 233), (215, 214, 246, 247), (202, 201, 233, 234), (216, 215, 247, 248), (238, 237, 269, 270), (225, 224, 256, 257), (252, 251, 283, 284), (239, 238, 270, 271), (226, 225, 257, 258), (253, 252, 284, 285), (240, 239, 271, 272), (227, 226, 258, 259), (254, 253, 285, 286), (241, 240, 272, 273), (228, 227, 259, 260), (255, 254, 286, 287), (242, 241, 273, 274), (229, 228, 260, 261), (224, 255, 287, 256), (243, 242, 274, 275), (230, 229, 261, 262), (244, 243, 275, 276), (231, 230, 262, 263), (245, 244, 276, 277), (232, 231, 263, 264), (246, 245, 277, 278), (233, 232, 264, 265), (247, 246, 278, 279), (234, 233, 265, 266), (248, 247, 279, 280), (235, 234, 266, 267), (249, 248, 280, 281), (236, 235, 267, 268), (250, 249, 281, 282), (237, 236, 268, 269), (251, 250, 282, 283), (273, 272, 304, 305), (260, 259, 291, 292), (287, 286, 318, 319), (274, 273, 305, 306), (261, 260, 292, 293), (256, 287, 319, 288), (275, 274, 306, 307), (262, 261, 293, 294), (276, 275, 307, 308), (263, 262, 294, 295), (277, 276, 308, 309), (264, 263, 295, 296), (278, 277, 309, 310), (265, 264, 296, 297), (279, 278, 310, 311), (266, 265, 297, 298), (280, 279, 311, 312), (267, 266, 298, 299), (281, 280, 312, 313), (268, 267, 299, 300), (282, 281, 313, 314), (269, 268, 300, 301), (283, 282, 314, 315), (270, 269, 301, 302), (257, 256, 288, 289), (284, 283, 315, 316), (271, 270, 302, 303), (258, 257, 289, 290), (285, 284, 316, 317), (272, 271, 303, 304), (259, 258, 290, 291), (286, 285, 317, 318), (308, 307, 339, 340), (295, 294, 326, 327), (309, 308, 340, 341), (296, 295, 327, 328), (310, 309, 341, 342), (297, 296, 328, 329), (311, 310, 342, 343), (298, 297, 329, 330), (312, 311, 343, 344), (299, 298, 330, 331), (313, 312, 344, 345), (300, 299, 331, 332), (314, 313, 345, 346), (301, 300, 332, 333), (315, 314, 346, 347), (302, 301, 333, 334), (289, 288, 320, 321), (316, 315, 347, 348), (303, 302, 334, 335), (290, 289, 321, 322), (317, 316, 348, 349), (304, 303, 335, 336), (291, 290, 322, 323), (318, 317, 349, 350), (305, 304, 336, 337), (292, 291, 323, 324), (319, 318, 350, 351), (306, 305, 337, 338), (293, 292, 324, 325), (288, 319, 351, 320), (307, 306, 338, 339), (294, 293, 325, 326), (343, 342, 374, 375), (330, 329, 361, 362), (344, 343, 375, 376), (331, 330, 362, 363), (345, 344, 376, 377), (332, 331, 363, 364), (346, 345, 377, 378), (333, 332, 364, 365), (347, 346, 378, 379), (334, 333, 365, 366), (321, 320, 352, 353), (348, 347, 379, 380), (335, 334, 366, 367), (322, 321, 353, 354), (349, 348, 380, 381), (336, 335, 367, 368), (323, 322, 354, 355), (350, 349, 381, 382), (337, 336, 368, 369), (324, 323, 355, 356), (351, 350, 382, 383), (338, 337, 369, 370), (325, 324, 356, 357), (320, 351, 383, 352), (339, 338, 370, 371), (326, 325, 357, 358), (340, 339, 371, 372), (327, 326, 358, 359), (341, 340, 372, 373), (328, 327, 359, 360), (342, 341, 373, 374), (329, 328, 360, 361), (378, 377, 409, 410), (365, 364, 396, 397), (379, 378, 410, 411), (366, 365, 397, 398), (353, 352, 384, 385), (380, 379, 411, 412), (367, 366, 398, 399), (354, 353, 385, 386), (381, 380, 412, 413), (368, 367, 399, 400), (355, 354, 386, 387), (382, 381, 413, 414), (369, 368, 400, 401), (356, 355, 387, 388), (383, 382, 414, 415), (370, 369, 401, 402), (357, 356, 388, 389), (352, 383, 415, 384), (371, 370, 402, 403), (358, 357, 389, 390), (372, 371, 403, 404), (359, 358, 390, 391), (373, 372, 404, 405), (360, 359, 391, 392), (374, 373, 405, 406), (361, 360, 392, 393), (375, 374, 406, 407), (362, 361, 393, 394), (376, 375, 407, 408), (363, 362, 394, 395), (377, 376, 408, 409), (364, 363, 395, 396), (413, 412, 444, 445), (400, 399, 431, 432), (387, 386, 418, 419), (414, 413, 445, 446), (401, 400, 432, 433), (388, 387, 419, 420), (415, 414, 446, 447), (402, 401, 433, 434), (389, 388, 420, 421), (384, 415, 447, 416), (403, 402, 434, 435), (390, 389, 421, 422), (404, 403, 435, 436), (391, 390, 422, 423), (405, 404, 436, 437), (392, 391, 423, 424), (406, 405, 437, 438), (393, 392, 424, 425), (407, 406, 438, 439), (394, 393, 425, 426), (408, 407, 439, 440), (395, 394, 426, 427), (409, 408, 440, 441), (396, 395, 427, 428), (410, 409, 441, 442), (397, 396, 428, 429), (411, 410, 442, 443), (398, 397, 429, 430), (385, 384, 416, 417), (412, 411, 443, 444), (399, 398, 430, 431), (386, 385, 417, 418), (475, 507, 506, 474), (462, 494, 493, 461), (449, 481, 480, 448), (476, 508, 507, 475), (463, 495, 494, 462), (450, 482, 481, 449), (477, 509, 508, 476), (464, 496, 495, 463), (451, 483, 482, 450), (478, 510, 509, 477), (465, 497, 496, 464), (452, 484, 483, 451), (479, 511, 510, 478), (466, 498, 497, 465), (453, 485, 484, 452), (448, 480, 511, 479), (467, 499, 498, 466), (454, 486, 485, 453), (468, 500, 499, 467), (455, 487, 486, 454), (469, 501, 500, 468), (456, 488, 487, 455), (470, 502, 501, 469), (457, 489, 488, 456), (471, 503, 502, 470), (458, 490, 489, 457), (472, 504, 503, 471), (459, 491, 490, 458), (473, 505, 504, 472), (460, 492, 491, 459), (474, 506, 505, 473), (461, 493, 492, 460), (488, 520, 519, 487), (502, 534, 533, 501), (489, 521, 520, 488), (503, 535, 534, 502), (490, 522, 521, 489), (504, 536, 535, 503), (491, 523, 522, 490), (505, 537, 536, 504), (492, 524, 523, 491), (506, 538, 537, 505), (493, 525, 524, 492), (507, 539, 538, 506), (494, 526, 525, 493), (481, 513, 512, 480), (508, 540, 539, 507), (495, 527, 526, 494), (482, 514, 513, 481), (509, 541, 540, 508), (496, 528, 527, 495), (483, 515, 514, 482), (510, 542, 541, 509), (497, 529, 528, 496), (484, 516, 515, 483), (511, 543, 542, 510), (498, 530, 529, 497), (485, 517, 516, 484), (480, 512, 543, 511), (499, 531, 530, 498), (486, 518, 517, 485), (500, 532, 531, 499), (487, 519, 518, 486), (501, 533, 532, 500), (523, 555, 554, 522), (537, 569, 568, 536), (524, 556, 555, 523), (538, 570, 569, 537), (525, 557, 556, 524), (539, 571, 570, 538), (526, 558, 557, 525), (513, 545, 544, 512), (540, 572, 571, 539), (527, 559, 558, 526), (514, 546, 545, 513), (541, 573, 572, 540), (528, 560, 559, 527), (515, 547, 546, 514), (542, 574, 573, 541), (529, 561, 560, 528), (516, 548, 547, 515), (543, 575, 574, 542), (530, 562, 561, 529), (517, 549, 548, 516), (512, 544, 575, 543), (531, 563, 562, 530), (518, 550, 549, 517), (532, 564, 563, 531), (519, 551, 550, 518), (533, 565, 564, 532), (520, 552, 551, 519), (534, 566, 565, 533), (521, 553, 552, 520), (535, 567, 566, 534), (522, 554, 553, 521), (536, 568, 567, 535), (558, 590, 589, 557), (545, 577, 576, 544), (572, 604, 603, 571), (559, 591, 590, 558), (546, 578, 577, 545), (573, 605, 604, 572), (560, 592, 591, 559), (547, 579, 578, 546), (574, 606, 605, 573), (561, 593, 592, 560), (548, 580, 579, 547), (575, 607, 606, 574), (562, 594, 593, 561), (549, 581, 580, 548), (544, 576, 607, 575), (563, 595, 594, 562), (550, 582, 581, 549), (564, 596, 595, 563), (551, 583, 582, 550), (565, 597, 596, 564), (552, 584, 583, 551), (566, 598, 597, 565), (553, 585, 584, 552), (567, 599, 598, 566), (554, 586, 585, 553), (568, 600, 599, 567), (555, 587, 586, 554), (569, 601, 600, 568), (556, 588, 587, 555), (570, 602, 601, 569), (557, 589, 588, 556), (571, 603, 602, 570), (593, 625, 624, 592), (580, 612, 611, 579), (607, 639, 638, 606), (594, 626, 625, 593), (581, 613, 612, 580), (576, 608, 639, 607), (595, 627, 626, 594), (582, 614, 613, 581), (596, 628, 627, 595), (583, 615, 614, 582), (597, 629, 628, 596), (584, 616, 615, 583), (598, 630, 629, 597), (585, 617, 616, 584), (599, 631, 630, 598), (586, 618, 617, 585), (600, 632, 631, 599), (587, 619, 618, 586), (601, 633, 632, 600), (588, 620, 619, 587), (602, 634, 633, 601), (589, 621, 620, 588), (603, 635, 634, 602), (590, 622, 621, 589), (577, 609, 608, 576), (604, 636, 635, 603), (591, 623, 622, 590), (578, 610, 609, 577), (605, 637, 636, 604), (592, 624, 623, 591), (579, 611, 610, 578), (606, 638, 637, 605), (628, 660, 659, 627), (615, 647, 646, 614), (629, 661, 660, 628), (616, 648, 647, 615), (630, 662, 661, 629), (617, 649, 648, 616), (631, 663, 662, 630), (618, 650, 649, 617), (632, 664, 663, 631), (619, 651, 650, 618), (633, 665, 664, 632), (620, 652, 651, 619), (634, 666, 665, 633), (621, 653, 652, 620), (635, 667, 666, 634), (622, 654, 653, 621), (609, 641, 640, 608), (636, 668, 667, 635), (623, 655, 654, 622), (610, 642, 641, 609), (637, 669, 668, 636), (624, 656, 655, 623), (611, 643, 642, 610), (638, 670, 669, 637), (625, 657, 656, 624), (612, 644, 643, 611), (639, 671, 670, 638), (626, 658, 657, 625), (613, 645, 644, 612), (608, 640, 671, 639), (627, 659, 658, 626), (614, 646, 645, 613), (663, 695, 694, 662), (650, 682, 681, 649), (664, 696, 695, 663), (651, 683, 682, 650), (665, 697, 696, 664), (652, 684, 683, 651), (666, 698, 697, 665), (653, 685, 684, 652), (667, 699, 698, 666), (654, 686, 685, 653), (641, 673, 672, 640), (668, 700, 699, 667), (655, 687, 686, 654), (642, 674, 673, 641), (669, 701, 700, 668), (656, 688, 687, 655), (643, 675, 674, 642), (670, 702, 701, 669), (657, 689, 688, 656), (644, 676, 675, 643), (671, 703, 702, 670), (658, 690, 689, 657), (645, 677, 676, 644), (640, 672, 703, 671), (659, 691, 690, 658), (646, 678, 677, 645), (660, 692, 691, 659), (647, 679, 678, 646), (661, 693, 692, 660), (648, 680, 679, 647), (662, 694, 693, 661), (649, 681, 680, 648), (698, 730, 729, 697), (685, 717, 716, 684), (699, 731, 730, 698), (686, 718, 717, 685), (673, 705, 704, 672), (700, 732, 731, 699), (687, 719, 718, 686), (674, 706, 705, 673), (701, 733, 732, 700), (688, 720, 719, 687), (675, 707, 706, 674), (702, 734, 733, 701), (689, 721, 720, 688), (676, 708, 707, 675), (703, 735, 734, 702), (690, 722, 721, 689), (677, 709, 708, 676), (672, 704, 735, 703), (691, 723, 722, 690), (678, 710, 709, 677), (692, 724, 723, 691), (679, 711, 710, 678), (693, 725, 724, 692), (680, 712, 711, 679), (694, 726, 725, 693), (681, 713, 712, 680), (695, 727, 726, 694), (682, 714, 713, 681), (696, 728, 727, 695), (683, 715, 714, 682), (697, 729, 728, 696), (684, 716, 715, 683), (733, 765, 764, 732), (720, 752, 751, 719), (707, 739, 738, 706), (734, 766, 765, 733), (721, 753, 752, 720), (708, 740, 739, 707), (735, 767, 766, 734), (722, 754, 753, 721), (709, 741, 740, 708), (704, 736, 767, 735), (723, 755, 754, 722), (710, 742, 741, 709), (724, 756, 755, 723), (711, 743, 742, 710), (725, 757, 756, 724), (712, 744, 743, 711), (726, 758, 757, 725), (713, 745, 744, 712), (727, 759, 758, 726), (714, 746, 745, 713), (728, 760, 759, 727), (715, 747, 746, 714), (729, 761, 760, 728), (716, 748, 747, 715), (730, 762, 761, 729), (717, 749, 748, 716), (731, 763, 762, 730), (718, 750, 749, 717), (705, 737, 736, 704), (732, 764, 763, 731), (719, 751, 750, 718), (706, 738, 737, 705), (128, 129, 449, 448), (129, 130, 450, 449), (130, 131, 451, 450), (131, 132, 452, 451), (132, 133, 453, 452), (133, 134, 454, 453), (134, 135, 455, 454), (135, 136, 456, 455), (136, 137, 457, 456), (137, 138, 458, 457), (138, 139, 459, 458), (139, 140, 460, 459), (140, 141, 461, 460), (141, 142, 462, 461), (142, 143, 463, 462), (143, 144, 464, 463), (144, 145, 465, 464), (145, 146, 466, 465), (146, 147, 467, 466), (147, 148, 468, 467), (148, 149, 469, 468), (149, 150, 470, 469), (150, 151, 471, 470), (151, 152, 472, 471), (152, 153, 473, 472), (153, 154, 474, 473), (154, 155, 475, 474), (155, 156, 476, 475), (156, 157, 477, 476), (157, 158, 478, 477), (158, 159, 479, 478), (159, 128, 448, 479), (417, 416, 736, 737), (418, 417, 737, 738), (419, 418, 738, 739), (420, 419, 739, 740), (421, 420, 740, 741), (422, 421, 741, 742), (423, 422, 742, 743), (424, 423, 743, 744), (425, 424, 744, 745), (426, 425, 745, 746), (427, 426, 746, 747), (428, 427, 747, 748), (429, 428, 748, 749), (430, 429, 749, 750), (431, 430, 750, 751), (432, 431, 751, 752), (433, 432, 752, 753), (434, 433, 753, 754), (435, 434, 754, 755), (436, 435, 755, 756), (437, 436, 756, 757), (438, 437, 757, 758), (439, 438, 758, 759), (440, 439, 759, 760), (441, 440, 760, 761), (442, 441, 761, 762), (443, 442, 762, 763), (444, 443, 763, 764), (445, 444, 764, 765), (446, 445, 765, 766), (447, 446, 766, 767), (416, 447, 767, 736), (795, 827, 826, 794), (782, 814, 813, 781), (769, 801, 800, 768), (796, 828, 827, 795), (783, 815, 814, 782), (770, 802, 801, 769), (797, 829, 828, 796), (784, 816, 815, 783), (771, 803, 802, 770), (798, 830, 829, 797), (785, 817, 816, 784), (772, 804, 803, 771), (799, 831, 830, 798), (786, 818, 817, 785), (773, 805, 804, 772), (768, 800, 831, 799), (787, 819, 818, 786), (774, 806, 805, 773), (788, 820, 819, 787), (775, 807, 806, 774), (789, 821, 820, 788), (776, 808, 807, 775), (790, 822, 821, 789), (777, 809, 808, 776), (791, 823, 822, 790), (778, 810, 809, 777), (792, 824, 823, 791), (779, 811, 810, 778), (793, 825, 824, 792), (780, 812, 811, 779), (794, 826, 825, 793), (781, 813, 812, 780), (808, 840, 839, 807), (822, 854, 853, 821), (809, 841, 840, 808), (823, 855, 854, 822), (810, 842, 841, 809), (824, 856, 855, 823), (811, 843, 842, 810), (825, 857, 856, 824), (812, 844, 843, 811), (826, 858, 857, 825), (813, 845, 844, 812), (827, 859, 858, 826), (814, 846, 845, 813), (801, 833, 832, 800), (828, 860, 859, 827), (815, 847, 846, 814), (802, 834, 833, 801), (829, 861, 860, 828), (816, 848, 847, 815), (803, 835, 834, 802), (830, 862, 861, 829), (817, 849, 848, 816), (804, 836, 835, 803), (831, 863, 862, 830), (818, 850, 849, 817), (805, 837, 836, 804), (800, 832, 863, 831), (819, 851, 850, 818), (806, 838, 837, 805), (820, 852, 851, 819), (807, 839, 838, 806), (821, 853, 852, 820), (843, 875, 874, 842), (857, 889, 888, 856), (844, 876, 875, 843), (858, 890, 889, 857), (845, 877, 876, 844), (859, 891, 890, 858), (846, 878, 877, 845), (833, 865, 864, 832), (860, 892, 891, 859), (847, 879, 878, 846), (834, 866, 865, 833), (861, 893, 892, 860), (848, 880, 879, 847), (835, 867, 866, 834), (862, 894, 893, 861), (849, 881, 880, 848), (836, 868, 867, 835), (863, 895, 894, 862), (850, 882, 881, 849), (837, 869, 868, 836), (832, 864, 895, 863), (851, 883, 882, 850), (838, 870, 869, 837), (852, 884, 883, 851), (839, 871, 870, 838), (853, 885, 884, 852), (840, 872, 871, 839), (854, 886, 885, 853), (841, 873, 872, 840), (855, 887, 886, 854), (842, 874, 873, 841), (856, 888, 887, 855), (878, 910, 909, 877), (865, 897, 896, 864), (892, 924, 923, 891), (879, 911, 910, 878), (866, 898, 897, 865), (893, 925, 924, 892), (880, 912, 911, 879), (867, 899, 898, 866), (894, 926, 925, 893), (881, 913, 912, 880), (868, 900, 899, 867), (895, 927, 926, 894), (882, 914, 913, 881), (869, 901, 900, 868), (864, 896, 927, 895), (883, 915, 914, 882), (870, 902, 901, 869), (884, 916, 915, 883), (871, 903, 902, 870), (885, 917, 916, 884), (872, 904, 903, 871), (886, 918, 917, 885), (873, 905, 904, 872), (887, 919, 918, 886), (874, 906, 905, 873), (888, 920, 919, 887), (875, 907, 906, 874), (889, 921, 920, 888), (876, 908, 907, 875), (890, 922, 921, 889), (877, 909, 908, 876), (891, 923, 922, 890), (913, 945, 944, 912), (900, 932, 931, 899), (927, 959, 958, 926), (914, 946, 945, 913), (901, 933, 932, 900), (896, 928, 959, 927), (915, 947, 946, 914), (902, 934, 933, 901), (916, 948, 947, 915), (903, 935, 934, 902), (917, 949, 948, 916), (904, 936, 935, 903), (918, 950, 949, 917), (905, 937, 936, 904), (919, 951, 950, 918), (906, 938, 937, 905), (920, 952, 951, 919), (907, 939, 938, 906), (921, 953, 952, 920), (908, 940, 939, 907), (922, 954, 953, 921), (909, 941, 940, 908), (923, 955, 954, 922), (910, 942, 941, 909), (897, 929, 928, 896), (924, 956, 955, 923), (911, 943, 942, 910), (898, 930, 929, 897), (925, 957, 956, 924), (912, 944, 943, 911), (899, 931, 930, 898), (926, 958, 957, 925), (948, 980, 979, 947), (935, 967, 966, 934), (949, 981, 980, 948), (936, 968, 967, 935), (950, 982, 981, 949), (937, 969, 968, 936), (951, 983, 982, 950), (938, 970, 969, 937), (952, 984, 983, 951), (939, 971, 970, 938), (953, 985, 984, 952), (940, 972, 971, 939), (954, 986, 985, 953), (941, 973, 972, 940), (955, 987, 986, 954), (942, 974, 973, 941), (929, 961, 960, 928), (956, 988, 987, 955), (943, 975, 974, 942), (930, 962, 961, 929), (957, 989, 988, 956), (944, 976, 975, 943), (931, 963, 962, 930), (958, 990, 989, 957), (945, 977, 976, 944), (932, 964, 963, 931), (959, 991, 990, 958), (946, 978, 977, 945), (933, 965, 964, 932), (928, 960, 991, 959), (947, 979, 978, 946), (934, 966, 965, 933), (983, 1015, 1014, 982), (970, 1002, 1001, 969), (984, 1016, 1015, 983), (971, 1003, 1002, 970), (985, 1017, 1016, 984), (972, 1004, 1003, 971), (986, 1018, 1017, 985), (973, 1005, 1004, 972), (987, 1019, 1018, 986), (974, 1006, 1005, 973), (961, 993, 992, 960), (988, 1020, 1019, 987), (975, 1007, 1006, 974), (962, 994, 993, 961), (989, 1021, 1020, 988), (976, 1008, 1007, 975), (963, 995, 994, 962), (990, 1022, 1021, 989), (977, 1009, 1008, 976), (964, 996, 995, 963), (991, 1023, 1022, 990), (978, 1010, 1009, 977), (965, 997, 996, 964), (960, 992, 1023, 991), (979, 1011, 1010, 978), (966, 998, 997, 965), (980, 1012, 1011, 979), (967, 999, 998, 966), (981, 1013, 1012, 980), (968, 1000, 999, 967), (982, 1014, 1013, 981), (969, 1001, 1000, 968), (1018, 1050, 1049, 1017), (1005, 1037, 1036, 1004), (1019, 1051, 1050, 1018), (1006, 1038, 1037, 1005), (993, 1025, 1024, 992), (1020, 1052, 1051, 1019), (1007, 1039, 1038, 1006), (994, 1026, 1025, 993), (1021, 1053, 1052, 1020), (1008, 1040, 1039, 1007), (995, 1027, 1026, 994), (1022, 1054, 1053, 1021), (1009, 1041, 1040, 1008), (996, 1028, 1027, 995), (1023, 1055, 1054, 1022), (1010, 1042, 1041, 1009), (997, 1029, 1028, 996), (992, 1024, 1055, 1023), (1011, 1043, 1042, 1010), (998, 1030, 1029, 997), (1012, 1044, 1043, 1011), (999, 1031, 1030, 998), (1013, 1045, 1044, 1012), (1000, 1032, 1031, 999), (1014, 1046, 1045, 1013), (1001, 1033, 1032, 1000), (1015, 1047, 1046, 1014), (1002, 1034, 1033, 1001), (1016, 1048, 1047, 1015), (1003, 1035, 1034, 1002), (1017, 1049, 1048, 1016), (1004, 1036, 1035, 1003), (1053, 1085, 1084, 1052), (1040, 1072, 1071, 1039), (1027, 1059, 1058, 1026), (1054, 1086, 1085, 1053), (1041, 1073, 1072, 1040), (1028, 1060, 1059, 1027), (1055, 1087, 1086, 1054), (1042, 1074, 1073, 1041), (1029, 1061, 1060, 1028), (1024, 1056, 1087, 1055), (1043, 1075, 1074, 1042), (1030, 1062, 1061, 1029), (1044, 1076, 1075, 1043), (1031, 1063, 1062, 1030), (1045, 1077, 1076, 1044), (1032, 1064, 1063, 1031), (1046, 1078, 1077, 1045), (1033, 1065, 1064, 1032), (1047, 1079, 1078, 1046), (1034, 1066, 1065, 1033), (1048, 1080, 1079, 1047), (1035, 1067, 1066, 1034), (1049, 1081, 1080, 1048), (1036, 1068, 1067, 1035), (1050, 1082, 1081, 1049), (1037, 1069, 1068, 1036), (1051, 1083, 1082, 1050), (1038, 1070, 1069, 1037), (1025, 1057, 1056, 1024), (1052, 1084, 1083, 1051), (1039, 1071, 1070, 1038), (1026, 1058, 1057, 1025), (1115, 1114, 1146, 1147), (1102, 1101, 1133, 1134), (1089, 1088, 1120, 1121), (1116, 1115, 1147, 1148), (1103, 1102, 1134, 1135), (1090, 1089, 1121, 1122), (1117, 1116, 1148, 1149), (1104, 1103, 1135, 1136), (1091, 1090, 1122, 1123), (1118, 1117, 1149, 1150), (1105, 1104, 1136, 1137), (1092, 1091, 1123, 1124), (1119, 1118, 1150, 1151), (1106, 1105, 1137, 1138), (1093, 1092, 1124, 1125), (1088, 1119, 1151, 1120), (1107, 1106, 1138, 1139), (1094, 1093, 1125, 1126), (1108, 1107, 1139, 1140), (1095, 1094, 1126, 1127), (1109, 1108, 1140, 1141), (1096, 1095, 1127, 1128), (1110, 1109, 1141, 1142), (1097, 1096, 1128, 1129), (1111, 1110, 1142, 1143), (1098, 1097, 1129, 1130), (1112, 1111, 1143, 1144), (1099, 1098, 1130, 1131), (1113, 1112, 1144, 1145), (1100, 1099, 1131, 1132), (1114, 1113, 1145, 1146), (1101, 1100, 1132, 1133), (1128, 1127, 1159, 1160), (1142, 1141, 1173, 1174), (1129, 1128, 1160, 1161), (1143, 1142, 1174, 1175), (1130, 1129, 1161, 1162), (1144, 1143, 1175, 1176), (1131, 1130, 1162, 1163), (1145, 1144, 1176, 1177), (1132, 1131, 1163, 1164), (1146, 1145, 1177, 1178), (1133, 1132, 1164, 1165), (1147, 1146, 1178, 1179), (1134, 1133, 1165, 1166), (1121, 1120, 1152, 1153), (1148, 1147, 1179, 1180), (1135, 1134, 1166, 1167), (1122, 1121, 1153, 1154), (1149, 1148, 1180, 1181), (1136, 1135, 1167, 1168), (1123, 1122, 1154, 1155), (1150, 1149, 1181, 1182), (1137, 1136, 1168, 1169), (1124, 1123, 1155, 1156), (1151, 1150, 1182, 1183), (1138, 1137, 1169, 1170), (1125, 1124, 1156, 1157), (1120, 1151, 1183, 1152), (1139, 1138, 1170, 1171), (1126, 1125, 1157, 1158), (1140, 1139, 1171, 1172), (1127, 1126, 1158, 1159), (1141, 1140, 1172, 1173), (1163, 1162, 1194, 1195), (1177, 1176, 1208, 1209), (1164, 1163, 1195, 1196), (1178, 1177, 1209, 1210), (1165, 1164, 1196, 1197), (1179, 1178, 1210, 1211), (1166, 1165, 1197, 1198), (1153, 1152, 1184, 1185), (1180, 1179, 1211, 1212), (1167, 1166, 1198, 1199), (1154, 1153, 1185, 1186), (1181, 1180, 1212, 1213), (1168, 1167, 1199, 1200), (1155, 1154, 1186, 1187), (1182, 1181, 1213, 1214), (1169, 1168, 1200, 1201), (1156, 1155, 1187, 1188), (1183, 1182, 1214, 1215), (1170, 1169, 1201, 1202), (1157, 1156, 1188, 1189), (1152, 1183, 1215, 1184), (1171, 1170, 1202, 1203), (1158, 1157, 1189, 1190), (1172, 1171, 1203, 1204), (1159, 1158, 1190, 1191), (1173, 1172, 1204, 1205), (1160, 1159, 1191, 1192), (1174, 1173, 1205, 1206), (1161, 1160, 1192, 1193), (1175, 1174, 1206, 1207), (1162, 1161, 1193, 1194), (1176, 1175, 1207, 1208), (1198, 1197, 1229, 1230), (1185, 1184, 1216, 1217), (1212, 1211, 1243, 1244), (1199, 1198, 1230, 1231), (1186, 1185, 1217, 1218), (1213, 1212, 1244, 1245), (1200, 1199, 1231, 1232), (1187, 1186, 1218, 1219), (1214, 1213, 1245, 1246), (1201, 1200, 1232, 1233), (1188, 1187, 1219, 1220), (1215, 1214, 1246, 1247), (1202, 1201, 1233, 1234), (1189, 1188, 1220, 1221), (1184, 1215, 1247, 1216), (1203, 1202, 1234, 1235), (1190, 1189, 1221, 1222), (1204, 1203, 1235, 1236), (1191, 1190, 1222, 1223), (1205, 1204, 1236, 1237), (1192, 1191, 1223, 1224), (1206, 1205, 1237, 1238), (1193, 1192, 1224, 1225), (1207, 1206, 1238, 1239), (1194, 1193, 1225, 1226), (1208, 1207, 1239, 1240), (1195, 1194, 1226, 1227), (1209, 1208, 1240, 1241), (1196, 1195, 1227, 1228), (1210, 1209, 1241, 1242), (1197, 1196, 1228, 1229), (1211, 1210, 1242, 1243), (1233, 1232, 1264, 1265), (1220, 1219, 1251, 1252), (1247, 1246, 1278, 1279), (1234, 1233, 1265, 1266), (1221, 1220, 1252, 1253), (1216, 1247, 1279, 1248), (1235, 1234, 1266, 1267), (1222, 1221, 1253, 1254), (1236, 1235, 1267, 1268), (1223, 1222, 1254, 1255), (1237, 1236, 1268, 1269), (1224, 1223, 1255, 1256), (1238, 1237, 1269, 1270), (1225, 1224, 1256, 1257), (1239, 1238, 1270, 1271), (1226, 1225, 1257, 1258), (1240, 1239, 1271, 1272), (1227, 1226, 1258, 1259), (1241, 1240, 1272, 1273), (1228, 1227, 1259, 1260), (1242, 1241, 1273, 1274), (1229, 1228, 1260, 1261), (1243, 1242, 1274, 1275), (1230, 1229, 1261, 1262), (1217, 1216, 1248, 1249), (1244, 1243, 1275, 1276), (1231, 1230, 1262, 1263), (1218, 1217, 1249, 1250), (1245, 1244, 1276, 1277), (1232, 1231, 1263, 1264), (1219, 1218, 1250, 1251), (1246, 1245, 1277, 1278), (1268, 1267, 1299, 1300), (1255, 1254, 1286, 1287), (1269, 1268, 1300, 1301), (1256, 1255, 1287, 1288), (1270, 1269, 1301, 1302), (1257, 1256, 1288, 1289), (1271, 1270, 1302, 1303), (1258, 1257, 1289, 1290), (1272, 1271, 1303, 1304), (1259, 1258, 1290, 1291), (1273, 1272, 1304, 1305), (1260, 1259, 1291, 1292), (1274, 1273, 1305, 1306), (1261, 1260, 1292, 1293), (1275, 1274, 1306, 1307), (1262, 1261, 1293, 1294), (1249, 1248, 1280, 1281), (1276, 1275, 1307, 1308), (1263, 1262, 1294, 1295), (1250, 1249, 1281, 1282), (1277, 1276, 1308, 1309), (1264, 1263, 1295, 1296), (1251, 1250, 1282, 1283), (1278, 1277, 1309, 1310), (1265, 1264, 1296, 1297), (1252, 1251, 1283, 1284), (1279, 1278, 1310, 1311), (1266, 1265, 1297, 1298), (1253, 1252, 1284, 1285), (1248, 1279, 1311, 1280), (1267, 1266, 1298, 1299), (1254, 1253, 1285, 1286), (1303, 1302, 1334, 1335), (1290, 1289, 1321, 1322), (1304, 1303, 1335, 1336), (1291, 1290, 1322, 1323), (1305, 1304, 1336, 1337), (1292, 1291, 1323, 1324), (1306, 1305, 1337, 1338), (1293, 1292, 1324, 1325), (1307, 1306, 1338, 1339), (1294, 1293, 1325, 1326), (1281, 1280, 1312, 1313), (1308, 1307, 1339, 1340), (1295, 1294, 1326, 1327), (1282, 1281, 1313, 1314), (1309, 1308, 1340, 1341), (1296, 1295, 1327, 1328), (1283, 1282, 1314, 1315), (1310, 1309, 1341, 1342), (1297, 1296, 1328, 1329), (1284, 1283, 1315, 1316), (1311, 1310, 1342, 1343), (1298, 1297, 1329, 1330), (1285, 1284, 1316, 1317), (1280, 1311, 1343, 1312), (1299, 1298, 1330, 1331), (1286, 1285, 1317, 1318), (1300, 1299, 1331, 1332), (1287, 1286, 1318, 1319), (1301, 1300, 1332, 1333), (1288, 1287, 1319, 1320), (1302, 1301, 1333, 1334), (1289, 1288, 1320, 1321), (1338, 1337, 1369, 1370), (1325, 1324, 1356, 1357), (1339, 1338, 1370, 1371), (1326, 1325, 1357, 1358), (1313, 1312, 1344, 1345), (1340, 1339, 1371, 1372), (1327, 1326, 1358, 1359), (1314, 1313, 1345, 1346), (1341, 1340, 1372, 1373), (1328, 1327, 1359, 1360), (1315, 1314, 1346, 1347), (1342, 1341, 1373, 1374), (1329, 1328, 1360, 1361), (1316, 1315, 1347, 1348), (1343, 1342, 1374, 1375), (1330, 1329, 1361, 1362), (1317, 1316, 1348, 1349), (1312, 1343, 1375, 1344), (1331, 1330, 1362, 1363), (1318, 1317, 1349, 1350), (1332, 1331, 1363, 1364), (1319, 1318, 1350, 1351), (1333, 1332, 1364, 1365), (1320, 1319, 1351, 1352), (1334, 1333, 1365, 1366), (1321, 1320, 1352, 1353), (1335, 1334, 1366, 1367), (1322, 1321, 1353, 1354), (1336, 1335, 1367, 1368), (1323, 1322, 1354, 1355), (1337, 1336, 1368, 1369), (1324, 1323, 1355, 1356), (1373, 1372, 1404, 1405), (1360, 1359, 1391, 1392), (1347, 1346, 1378, 1379), (1374, 1373, 1405, 1406), (1361, 1360, 1392, 1393), (1348, 1347, 1379, 1380), (1375, 1374, 1406, 1407), (1362, 1361, 1393, 1394), (1349, 1348, 1380, 1381), (1344, 1375, 1407, 1376), (1363, 1362, 1394, 1395), (1350, 1349, 1381, 1382), (1364, 1363, 1395, 1396), (1351, 1350, 1382, 1383), (1365, 1364, 1396, 1397), (1352, 1351, 1383, 1384), (1366, 1365, 1397, 1398), (1353, 1352, 1384, 1385), (1367, 1366, 1398, 1399), (1354, 1353, 1385, 1386), (1368, 1367, 1399, 1400), (1355, 1354, 1386, 1387), (1369, 1368, 1400, 1401), (1356, 1355, 1387, 1388), (1370, 1369, 1401, 1402), (1357, 1356, 1388, 1389), (1371, 1370, 1402, 1403), (1358, 1357, 1389, 1390), (1345, 1344, 1376, 1377), (1372, 1371, 1403, 1404), (1359, 1358, 1390, 1391), (1346, 1345, 1377, 1378), (768, 1088, 1089, 769), (769, 1089, 1090, 770), (770, 1090, 1091, 771), (771, 1091, 1092, 772), (772, 1092, 1093, 773), (773, 1093, 1094, 774), (774, 1094, 1095, 775), (775, 1095, 1096, 776), (776, 1096, 1097, 777), (777, 1097, 1098, 778), (778, 1098, 1099, 779), (779, 1099, 1100, 780), (780, 1100, 1101, 781), (781, 1101, 1102, 782), (782, 1102, 1103, 783), (783, 1103, 1104, 784), (784, 1104, 1105, 785), (785, 1105, 1106, 786), (786, 1106, 1107, 787), (787, 1107, 1108, 788), (788, 1108, 1109, 789), (789, 1109, 1110, 790), (790, 1110, 1111, 791), (791, 1111, 1112, 792), (792, 1112, 1113, 793), (793, 1113, 1114, 794), (794, 1114, 1115, 795), (795, 1115, 1116, 796), (796, 1116, 1117, 797), (797, 1117, 1118, 798), (798, 1118, 1119, 799), (799, 1119, 1088, 768), (1057, 1377, 1376, 1056), (1058, 1378, 1377, 1057), (1059, 1379, 1378, 1058), (1060, 1380, 1379, 1059), (1061, 1381, 1380, 1060), (1062, 1382, 1381, 1061), (1063, 1383, 1382, 1062), (1064, 1384, 1383, 1063), (1065, 1385, 1384, 1064), (1066, 1386, 1385, 1065), (1067, 1387, 1386, 1066), (1068, 1388, 1387, 1067), (1069, 1389, 1388, 1068), (1070, 1390, 1389, 1069), (1071, 1391, 1390, 1070), (1072, 1392, 1391, 1071), (1073, 1393, 1392, 1072), (1074, 1394, 1393, 1073), (1075, 1395, 1394, 1074), (1076, 1396, 1395, 1075), (1077, 1397, 1396, 1076), (1078, 1398, 1397, 1077), (1079, 1399, 1398, 1078), (1080, 1400, 1399, 1079), (1081, 1401, 1400, 1080), (1082, 1402, 1401, 1081), (1083, 1403, 1402, 1082), (1084, 1404, 1403, 1083), (1085, 1405, 1404, 1084), (1086, 1406, 1405, 1085), (1087, 1407, 1406, 1086), (1056, 1376, 1407, 1087), (1408, 1409, 1411, 1410), (1410, 1411, 1413, 1412), (1412, 1413, 1415, 1414), (1414, 1415, 1417, 1416), (1416, 1417, 1419, 1418), (1418, 1419, 1421, 1420), (1420, 1421, 1423, 1422), (1422, 1423, 1425, 1424), (1424, 1425, 1427, 1426), (1426, 1427, 1429, 1428), (1428, 1429, 1431, 1430), (1430, 1431, 1433, 1432), (1432, 1433, 1435, 1434), (1434, 1435, 1437, 1436), (1436, 1437, 1439, 1438), (1438, 1439, 1441, 1440), (1440, 1441, 1443, 1442), (1442, 1443, 1445, 1444), (1444, 1445, 1447, 1446), (1446, 1447, 1449, 1448), (1448, 1449, 1451, 1450), (1450, 1451, 1453, 1452), (1452, 1453, 1455, 1454), (1454, 1455, 1457, 1456), (1456, 1457, 1459, 1458), (1458, 1459, 1461, 1460), (1460, 1461, 1463, 1462), (1462, 1463, 1465, 1464), (1464, 1465, 1467, 1466), (1466, 1467, 1469, 1468), (1411, 1409, 1471, 1469, 1467, 1465, 1463, 1461, 1459, 1457, 1518, 1522, 1530, 1508, 1504, 1506, 1478, 1476, 1474, 1534, 1532, 1496, 1524, 1528, 1500, 1494, 1498, 1425, 1423, 1421, 1419, 1417, 1415, 1413), (1468, 1469, 1471, 1470), (1470, 1471, 1409, 1408), (1408, 1410, 1412, 1414, 1416, 1418, 1420, 1422, 1424, 1499, 1495, 1501, 1529, 1525, 1497, 1533, 1535, 1475, 1477, 1479, 1507, 1505, 1509, 1531, 1523, 1519, 1456, 1458, 1460, 1462, 1464, 1466, 1468, 1470), (1511, 1510, 1498, 1499), (1515, 1514, 1472, 1473), (1473, 1472, 1516, 1517), (1523, 1522, 1518, 1519), (1495, 1494, 1500, 1501), (1499, 1498, 1494, 1495), (1529, 1528, 1524, 1525), (1475, 1474, 1476, 1477), (1489, 1488, 1490, 1491), (1509, 1508, 1530, 1531), (1491, 1490, 1502, 1503), (1477, 1476, 1478, 1479), (1525, 1524, 1496, 1497), (1521, 1520, 1492, 1493), (1425, 1498, 1510, 1516, 1472, 1514, 1512, 1526, 1502, 1490, 1488, 1492, 1520, 1486, 1482, 1480, 1484, 1518, 1457, 1455, 1453, 1451, 1449, 1447, 1445, 1443, 1441, 1439, 1437, 1435, 1433, 1431, 1429, 1427), (1497, 1496, 1532, 1533), (1513, 1512, 1514, 1515), (1507, 1506, 1504, 1505), (1531, 1530, 1522, 1523), (1527, 1526, 1512, 1513), (1487, 1486, 1520, 1521), (1481, 1480, 1482, 1483), (1535, 1534, 1474, 1475), (1501, 1500, 1528, 1529), (1519, 1518, 1484, 1485), (1517, 1516, 1510, 1511), (1493, 1492, 1488, 1489), (1479, 1478, 1506, 1507), (1533, 1532, 1534, 1535), (1503, 1502, 1526, 1527), (1485, 1484, 1480, 1481), (1505, 1504, 1508, 1509), (1456, 1519, 1485, 1481, 1483, 1487, 1521, 1493, 1489, 1491, 1503, 1527, 1513, 1515, 1473, 1517, 1511, 1499, 1424, 1426, 1428, 1430, 1432, 1434, 1436, 1438, 1440, 1442, 1444, 1446, 1448, 1450, 1452, 1454), (1483, 1482, 1486, 1487)])
me_cylinder_008.use_remesh_preserve_volume = False
me_cylinder_008.use_remesh_preserve_attributes = False
me_cylinder_008.use_mirror_vertex_groups = False
me_cylinder_008.update()

# ---- objects
ob_cylinder_001 = bpy.data.objects.new('Cylinder.001', me_cylinder_008)

# ---- transforms, parenting, visibility, modifiers, constraints
ob_cylinder_001.location = (0.0, 0.0, 0.0)
ob_cylinder_001.rotation_euler = (0.0, -0.0, 0.1552)
ob_cylinder_001.lineart.crease_threshold = 0.0

# ---- collection membership
col_collection_1.objects.link(ob_cylinder_001)

# ---- scene / render settings (as saved in the file)
scene.frame_start = 1; scene.frame_end = 250; scene.frame_set(1)
scene.render.engine = 'BLENDER_EEVEE_NEXT'
scene.render.resolution_percentage = 50
scene.render.dither_intensity = 0.0
scene.cycles.use_denoising = False
scene.cycles.samples = 128
scene.cycles.sampling_pattern = 'TABULATED_SOBOL'
scene.cycles.use_adaptive_sampling = False
scene.cycles.use_light_tree = False
scene.cycles.blur_glossy = 0.0
scene.cycles.sample_clamp_indirect = 0.0
scene.view_settings.view_transform = 'Standard'
bpy.context.view_layer.update()

# ---- added for rendering (the .blend has no active camera and no usable light): camera, sun
cam_auto = bpy.data.cameras.new('AutoCamera')
cam_auto.lens = 50.0
cam_auto.sensor_width = 36.0
cam_auto.clip_end = 1000.0
ob_auto_camera = bpy.data.objects.new('AutoCamera', cam_auto)
scene.collection.objects.link(ob_auto_camera)
ob_auto_camera.location = (8.93284, -8.35207, 6.24314)
ob_auto_camera.rotation_euler = (1.09748, -7.21219e-08, 0.694738)
scene.camera = ob_auto_camera
light_auto_sun = bpy.data.lights.new('AutoSun', 'SUN')
light_auto_sun.energy = 3.0
light_auto_sun.angle = 0.0523599
ob_auto_sun = bpy.data.objects.new('AutoSun', light_auto_sun)
scene.collection.objects.link(ob_auto_sun)
ob_auto_sun.rotation_euler = (0.872665, 0.174533, 0.523599)
bpy.context.view_layer.update()
